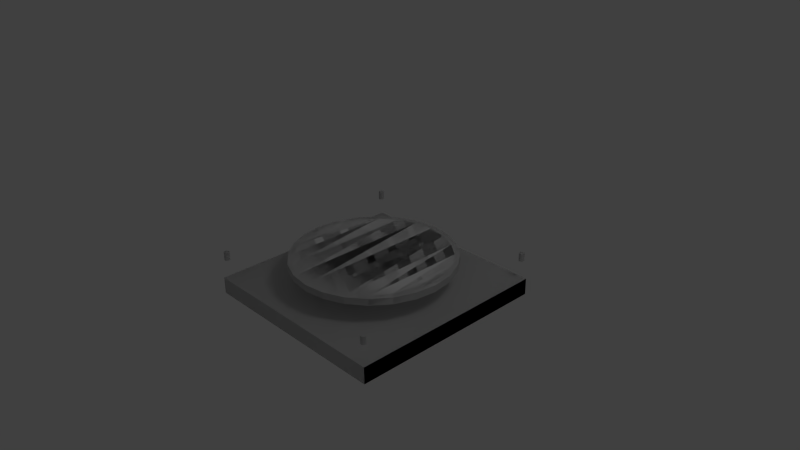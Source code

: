 # Source: platform_1.blend  (saved by Blender 2.63.0; exported with 4.5.12 LTS)
import bpy
from mathutils import Matrix  # noqa: F401  (used for matrix-valued properties, if any)

bpy.ops.wm.read_factory_settings(use_empty=True)
scene = bpy.context.scene
scene.name = 'Scene'

# ---- collections
col_collection_1 = bpy.data.collections.new('Collection 1'); scene.collection.children.link(col_collection_1)

# ---- materials (node trees are filled in below, after node groups)
mat_translucent_resin_crush_gray__translucent_resin_crush_gray_jp = bpy.data.materials.new('__Translucent_Resin_Crush_Gray__Translucent_Resin_Crush_Gray_jp')
mat_translucent_resin_crush_gray__translucent_resin_crush_gray_jp.alpha_threshold = 0.0
mat_translucent_resin_crush_gray__translucent_resin_crush_gray_jp.use_transparent_shadow = False
mat_translucent_resin_crush_gray__translucent_resin_crush_gray_jp.roughness = 0.5
mat_translucent_resin_crush_gray__translucent_resin_crush_gray_jp.line_color = (0.0, 0.0, 0.0, 1.0)
mat_color_a01 = bpy.data.materials.new('__Color_A01_')
mat_color_a01.alpha_threshold = 0.0
mat_color_a01.use_transparent_shadow = False
mat_color_a01.roughness = 0.5
mat_color_a01.line_color = (0.0, 0.0, 0.0, 1.0)
mat_metal_steel_textured_white_1_metal_steel_textured_white_jpg = bpy.data.materials.new('__Metal_Steel_Textured_White_1_Metal_Steel_Textured_White_jpg')
mat_metal_steel_textured_white_1_metal_steel_textured_white_jpg.alpha_threshold = 0.0
mat_metal_steel_textured_white_1_metal_steel_textured_white_jpg.use_transparent_shadow = False
mat_metal_steel_textured_white_1_metal_steel_textured_white_jpg.roughness = 0.5
mat_metal_steel_textured_white_1_metal_steel_textured_white_jpg.line_color = (0.0, 0.0, 0.0, 1.0)
mat_translucent_glass_corrugated__translucent_glass_corrugated_jp = bpy.data.materials.new('__Translucent_Glass_Corrugated__Translucent_Glass_Corrugated_jp')
mat_translucent_glass_corrugated__translucent_glass_corrugated_jp.alpha_threshold = 0.0
mat_translucent_glass_corrugated__translucent_glass_corrugated_jp.use_transparent_shadow = False
mat_translucent_glass_corrugated__translucent_glass_corrugated_jp.roughness = 0.5
mat_translucent_glass_corrugated__translucent_glass_corrugated_jp.line_color = (0.0, 0.0, 0.0, 1.0)
mat_metal_panel__metal_panel_jpg = bpy.data.materials.new('__Metal_Panel__Metal_Panel_jpg')
mat_metal_panel__metal_panel_jpg.alpha_threshold = 0.0
mat_metal_panel__metal_panel_jpg.use_transparent_shadow = False
mat_metal_panel__metal_panel_jpg.roughness = 0.5
mat_metal_panel__metal_panel_jpg.line_color = (0.0, 0.0, 0.0, 1.0)
mat_default_material = bpy.data.materials.new('Default_Material')
mat_default_material.alpha_threshold = 0.0
mat_default_material.use_transparent_shadow = False
mat_default_material.roughness = 0.5
mat_default_material.line_color = (0.0, 0.0, 0.0, 1.0)

# ---- material node trees

# ---- world
world_world = bpy.data.worlds.new('World'); scene.world = world_world
world_world.color = (0.05088, 0.05088, 0.05088)
world_world.use_sun_shadow = False
world_world.sun_shadow_jitter_overblur = 0.0
world_world.cycles.sampling_method = 'MANUAL'
world_world.cycles.sample_map_resolution = 256

# ---- cameras
cam_camera = bpy.data.cameras.new('Camera')
cam_camera.clip_end = 100.0
cam_camera.lens = 35.0
cam_camera.sensor_width = 32.0
cam_camera.sensor_height = 18.0
cam_camera.ortho_scale = 7.314
cam_camera.dof.focus_distance = 0.0
cam_camera.dof.aperture_fstop = 128.0

# ---- lights
light_lamp = bpy.data.lights.new('Lamp', 'POINT')
light_lamp.transmission_factor = 0.0
light_lamp.cutoff_distance = 30.0
light_lamp.energy = 100.0
light_lamp.shadow_buffer_clip_start = 1.001
light_lamp.shadow_soft_size = 1.0
light_lamp.shadow_maximum_resolution = 0.006
light_lamp.use_absolute_resolution = True
light_lamp.cycles.use_multiple_importance_sampling = False

# ---- meshes
me_platform = bpy.data.meshes.new('platform')
me_platform.from_pydata([(-1.074, 0.0, -0.2877), (-1.002, 0.0, -0.2685), (-1.037, 0.0, 0.0), (-0.9626, 0.0, -0.5558), (-0.8984, 0.0, -0.5187), (-0.7859, 0.0, -0.7859), (-0.7336, 0.0, -0.7336), (-0.5558, 0.0, -0.9626), (-0.5187, 0.0, -0.8984), (-0.2877, 0.0, -1.074), (-0.2685, 0.0, -1.002), (0.0, 0.0, -1.112), (0.0, 0.0, -1.037), (0.2877, 0.0, -1.074), (0.2685, 0.0, -1.002), (0.5187, 0.0, -0.8984), (0.5558, 0.0, -0.9626), (0.7336, 0.0, -0.7336), (0.7859, 0.0, -0.7859), (0.8984, 0.0, -0.5187), (0.9626, 0.0, -0.5558), (1.002, 0.0, -0.2685), (1.074, 0.0, -0.2877), (1.037, 0.0, 0.0), (1.074, 0.0, 0.2877), (1.112, 0.0, 0.0), (-1.074, 0.0, 0.2877), (-1.112, 0.0, 0.0), (-1.002, 0.0, 0.2685), (-0.9626, 0.0, 0.5558), (-0.8984, 0.0, 0.5187), (-0.7859, 0.0, 0.7859), (-0.7336, 0.0, 0.7336), (-0.5558, 0.0, 0.9626), (-0.5187, 0.0, 0.8984), (-0.2877, 0.0, 1.074), (-0.2685, 0.0, 1.002), (0.0, 0.0, 1.112), (0.0, 0.0, 1.037), (0.2685, 0.0, 1.002), (0.2877, 0.0, 1.074), (0.5187, 0.0, 0.8984), (0.5558, 0.0, 0.9626), (0.7336, 0.0, 0.7336), (0.7859, 0.0, 0.7859), (0.8984, 0.0, 0.5187), (0.9626, 0.0, 0.5558), (1.002, 0.0, 0.2685), (1.112, -0.0926, 0.0), (1.074, -0.0926, -0.2877), (1.112, 0.0, 0.0), (1.112, -0.0926, 0.0), (1.074, 0.0, -0.2877), (1.074, -0.0926, -0.2877), (1.074, -0.0926, 0.2877), (1.074, 0.0, 0.2877), (1.074, -0.0926, 0.2877), (1.112, 0.0, 0.0), (1.112, -0.0926, 0.0), (0.9626, -0.0926, 0.5558), (0.9626, 0.0, 0.5558), (0.9626, -0.0926, 0.5558), (1.074, 0.0, 0.2877), (1.074, -0.0926, 0.2877), (0.7859, -0.0926, 0.7859), (0.7859, 0.0, 0.7859), (0.7859, -0.0926, 0.7859), (0.9626, 0.0, 0.5558), (0.9626, -0.0926, 0.5558), (0.5558, -0.0926, 0.9626), (0.5558, -0.0926, 0.9626), (0.7859, -0.0926, 0.7859), (0.5558, 0.0, 0.9626), (0.7859, 0.0, 0.7859), (0.2877, -0.0926, 1.074), (0.2877, -0.0926, 1.074), (0.5558, -0.0926, 0.9626), (0.2877, 0.0, 1.074), (0.5558, 0.0, 0.9626), (0.0, -0.0926, 1.112), (0.0, -0.0926, 1.112), (0.2877, -0.0926, 1.074), (0.0, 0.0, 1.112), (0.2877, 0.0, 1.074), (-0.2877, -0.0926, 1.074), (-0.2877, -0.0926, 1.074), (0.0, -0.0926, 1.112), (-0.2877, 0.0, 1.074), (0.0, 0.0, 1.112), (-0.5558, -0.0926, 0.9626), (-0.5558, -0.0926, 0.9626), (-0.2877, -0.0926, 1.074), (-0.5558, 0.0, 0.9626), (-0.2877, 0.0, 1.074), (-0.7859, -0.0926, 0.7859), (-0.7859, -0.0926, 0.7859), (-0.5558, -0.0926, 0.9626), (-0.7859, 0.0, 0.7859), (-0.5558, 0.0, 0.9626), (-0.9626, -0.0926, 0.5558), (-0.7859, -0.0926, 0.7859), (-0.7859, 0.0, 0.7859), (-0.9626, -0.0926, 0.5558), (-0.9626, 0.0, 0.5558), (-1.074, -0.0926, 0.2877), (-0.9626, -0.0926, 0.5558), (-0.9626, 0.0, 0.5558), (-1.074, -0.0926, 0.2877), (-1.074, 0.0, 0.2877), (-1.112, -0.0926, 0.0), (-1.074, -0.0926, 0.2877), (-1.074, 0.0, 0.2877), (-1.112, -0.0926, 0.0), (-1.112, 0.0, 0.0), (-1.074, -0.0926, -0.2877), (-1.112, -0.0926, 0.0), (-1.112, 0.0, 0.0), (-1.074, -0.0926, -0.2877), (-1.074, 0.0, -0.2877), (-0.9626, -0.0926, -0.5558), (-1.074, -0.0926, -0.2877), (-1.074, 0.0, -0.2877), (-0.9626, -0.0926, -0.5558), (-0.9626, 0.0, -0.5558), (-0.7859, -0.0926, -0.7859), (-0.9626, -0.0926, -0.5558), (-0.9626, 0.0, -0.5558), (-0.7859, -0.0926, -0.7859), (-0.7859, 0.0, -0.7859), (-0.5558, -0.0926, -0.9626), (-0.5558, -0.0926, -0.9626), (-0.7859, -0.0926, -0.7859), (-0.5558, 0.0, -0.9626), (-0.7859, 0.0, -0.7859), (-0.2877, -0.0926, -1.074), (-0.2877, -0.0926, -1.074), (-0.5558, -0.0926, -0.9626), (-0.2877, 0.0, -1.074), (-0.5558, 0.0, -0.9626), (0.0, -0.0926, -1.112), (0.0, -0.0926, -1.112), (-0.2877, -0.0926, -1.074), (0.0, 0.0, -1.112), (-0.2877, 0.0, -1.074), (0.2877, -0.0926, -1.074), (0.2877, -0.0926, -1.074), (0.0, -0.0926, -1.112), (0.2877, 0.0, -1.074), (0.0, 0.0, -1.112), (0.5558, -0.0926, -0.9626), (0.5558, -0.0926, -0.9626), (0.2877, -0.0926, -1.074), (0.5558, 0.0, -0.9626), (0.2877, 0.0, -1.074), (0.7859, -0.0926, -0.7859), (0.7859, -0.0926, -0.7859), (0.5558, -0.0926, -0.9626), (0.7859, 0.0, -0.7859), (0.5558, 0.0, -0.9626), (0.9626, -0.0926, -0.5558), (0.9626, 0.0, -0.5558), (0.9626, -0.0926, -0.5558), (0.7859, 0.0, -0.7859), (0.7859, -0.0926, -0.7859), (1.074, 0.0, -0.2877), (1.074, -0.0926, -0.2877), (0.9626, 0.0, -0.5558), (0.9626, -0.0926, -0.5558), (-1.385, 0.0185, -1.365), (-1.385, 0.0185, -1.345), (-1.386, 0.0185, -1.355), (-1.381, 0.0185, -1.373), (-1.381, 0.0185, -1.336), (-1.375, 0.0185, -1.381), (-1.375, 0.0185, -1.329), (-1.367, 0.0185, -1.387), (-1.367, 0.0185, -1.323), (-1.358, 0.0185, -1.391), (-1.358, 0.0185, -1.319), (-1.349, 0.0185, -1.392), (-1.349, 0.0185, -1.318), (-1.339, 0.0185, -1.391), (-1.339, 0.0185, -1.319), (-1.33, 0.0185, -1.387), (-1.33, 0.0185, -1.323), (-1.322, 0.0185, -1.381), (-1.322, 0.0185, -1.329), (-1.317, 0.0185, -1.373), (-1.317, 0.0185, -1.336), (-1.313, 0.0185, -1.365), (-1.313, 0.0185, -1.345), (-1.312, 0.0185, -1.355), (-1.381, -0.0926, -1.373), (-1.385, -0.0926, -1.365), (-1.375, -0.0926, -1.381), (-1.367, -0.0926, -1.387), (-1.358, -0.0926, -1.391), (-1.349, -0.0926, -1.392), (-1.339, -0.0926, -1.391), (-1.33, -0.0926, -1.387), (-1.322, -0.0926, -1.381), (-1.317, -0.0926, -1.373), (-1.313, -0.0926, -1.365), (-1.312, -0.0926, -1.355), (-1.313, -0.0926, -1.345), (-1.317, -0.0926, -1.336), (-1.322, -0.0926, -1.329), (-1.33, -0.0926, -1.323), (-1.339, -0.0926, -1.319), (-1.349, -0.0926, -1.318), (-1.358, -0.0926, -1.319), (-1.367, -0.0926, -1.323), (-1.375, -0.0926, -1.329), (-1.381, -0.0926, -1.336), (-1.385, -0.0926, -1.345), (-1.386, -0.0926, -1.355), (1.294, 0.0185, -1.365), (1.294, 0.0185, -1.345), (1.293, 0.0185, -1.355), (1.298, 0.0185, -1.373), (1.298, 0.0185, -1.336), (1.304, 0.0185, -1.381), (1.304, 0.0185, -1.329), (1.312, 0.0185, -1.387), (1.312, 0.0185, -1.323), (1.321, 0.0185, -1.391), (1.321, 0.0185, -1.319), (1.33, 0.0185, -1.392), (1.33, 0.0185, -1.318), (1.34, 0.0185, -1.391), (1.34, 0.0185, -1.319), (1.349, 0.0185, -1.387), (1.349, 0.0185, -1.323), (1.356, 0.0185, -1.381), (1.356, 0.0185, -1.329), (1.362, 0.0185, -1.373), (1.362, 0.0185, -1.336), (1.366, 0.0185, -1.365), (1.366, 0.0185, -1.345), (1.367, 0.0185, -1.355), (1.321, -0.0926, -1.391), (1.33, -0.0926, -1.392), (1.34, -0.0926, -1.391), (1.349, -0.0926, -1.387), (1.356, -0.0926, -1.381), (1.362, -0.0926, -1.373), (1.366, -0.0926, -1.365), (1.367, -0.0926, -1.355), (1.366, -0.0926, -1.345), (1.362, -0.0926, -1.336), (1.356, -0.0926, -1.329), (1.349, -0.0926, -1.323), (1.34, -0.0926, -1.319), (1.33, -0.0926, -1.318), (1.321, -0.0926, -1.319), (1.312, -0.0926, -1.323), (1.304, -0.0926, -1.329), (1.298, -0.0926, -1.336), (1.294, -0.0926, -1.345), (1.293, -0.0926, -1.355), (1.294, -0.0926, -1.365), (1.298, -0.0926, -1.373), (1.304, -0.0926, -1.381), (1.312, -0.0926, -1.387), (1.294, 0.0185, 1.334), (1.294, 0.0185, 1.353), (1.293, 0.0185, 1.344), (1.298, 0.0185, 1.325), (1.298, 0.0185, 1.362), (1.304, 0.0185, 1.37), (1.304, 0.0185, 1.317), (1.312, 0.0185, 1.311), (1.312, 0.0185, 1.376), (1.321, 0.0185, 1.379), (1.321, 0.0185, 1.308), (1.33, 0.0185, 1.307), (1.33, 0.0185, 1.381), (1.34, 0.0185, 1.308), (1.34, 0.0185, 1.379), (1.349, 0.0185, 1.311), (1.349, 0.0185, 1.376), (1.356, 0.0185, 1.37), (1.356, 0.0185, 1.317), (1.362, 0.0185, 1.325), (1.362, 0.0185, 1.362), (1.366, 0.0185, 1.353), (1.366, 0.0185, 1.334), (1.367, 0.0185, 1.344), (1.356, -0.0926, 1.37), (1.349, -0.0926, 1.376), (1.34, -0.0926, 1.379), (1.33, -0.0926, 1.381), (1.321, -0.0926, 1.379), (1.312, -0.0926, 1.376), (1.304, -0.0926, 1.37), (1.298, -0.0926, 1.362), (1.294, -0.0926, 1.353), (1.293, -0.0926, 1.344), (1.294, -0.0926, 1.334), (1.298, -0.0926, 1.325), (1.304, -0.0926, 1.317), (1.312, -0.0926, 1.311), (1.321, -0.0926, 1.308), (1.33, -0.0926, 1.307), (1.34, -0.0926, 1.308), (1.349, -0.0926, 1.311), (1.356, -0.0926, 1.317), (1.362, -0.0926, 1.325), (1.366, -0.0926, 1.334), (1.367, -0.0926, 1.344), (1.366, -0.0926, 1.353), (1.362, -0.0926, 1.362), (-1.385, 0.0185, 1.334), (-1.385, 0.0185, 1.353), (-1.386, 0.0185, 1.344), (-1.381, 0.0185, 1.325), (-1.381, 0.0185, 1.362), (-1.375, 0.0185, 1.317), (-1.375, 0.0185, 1.37), (-1.367, 0.0185, 1.311), (-1.367, 0.0185, 1.376), (-1.358, 0.0185, 1.308), (-1.358, 0.0185, 1.379), (-1.349, 0.0185, 1.307), (-1.349, 0.0185, 1.381), (-1.339, 0.0185, 1.308), (-1.339, 0.0185, 1.379), (-1.33, 0.0185, 1.311), (-1.33, 0.0185, 1.376), (-1.322, 0.0185, 1.317), (-1.322, 0.0185, 1.37), (-1.317, 0.0185, 1.325), (-1.317, 0.0185, 1.362), (-1.313, 0.0185, 1.334), (-1.313, 0.0185, 1.353), (-1.312, 0.0185, 1.344), (-1.317, -0.0926, 1.325), (-1.322, -0.0926, 1.317), (-1.313, -0.0926, 1.334), (-1.312, -0.0926, 1.344), (-1.313, -0.0926, 1.353), (-1.317, -0.0926, 1.362), (-1.322, -0.0926, 1.37), (-1.33, -0.0926, 1.376), (-1.339, -0.0926, 1.379), (-1.349, -0.0926, 1.381), (-1.358, -0.0926, 1.379), (-1.367, -0.0926, 1.376), (-1.375, -0.0926, 1.37), (-1.381, -0.0926, 1.362), (-1.385, -0.0926, 1.353), (-1.386, -0.0926, 1.344), (-1.385, -0.0926, 1.334), (-1.381, -0.0926, 1.325), (-1.375, -0.0926, 1.317), (-1.367, -0.0926, 1.311), (-1.358, -0.0926, 1.308), (-1.349, -0.0926, 1.307), (-1.339, -0.0926, 1.308), (-1.33, -0.0926, 1.311), (-1.037, 0.0, 0.0), (-1.002, 0.0, 0.2685), (-1.002, 0.0, -0.2685), (-0.8984, 0.0, 0.5187), (-0.8984, 0.0, -0.5187), (-0.7336, 0.0, -0.7336), (-0.7336, 0.0, 0.7336), (-0.5187, 0.0, 0.8984), (-0.5187, 0.0, -0.8984), (-0.2685, 0.0, 1.002), (-0.2685, 0.0, -1.002), (0.0, 0.0, 1.037), (0.0, 0.0, -1.037), (0.2685, 0.0, 1.002), (0.2685, 0.0, -1.002), (0.5187, 0.0, 0.8984), (0.5187, 0.0, -0.8984), (0.7336, 0.0, 0.7336), (0.7336, 0.0, -0.7336), (0.8984, 0.0, 0.5187), (0.8984, 0.0, -0.5187), (1.002, 0.0, 0.2685), (1.002, 0.0, -0.2685), (1.037, 0.0, 0.0), (1.389, -0.3575, 1.398), (-1.389, -0.3575, -1.398), (-1.389, -0.3575, 1.398), (1.389, -0.3575, -1.398), (1.389, -0.5872, -1.398), (-1.389, -0.5872, 1.398), (-1.389, -0.5872, -1.398), (1.389, -0.5872, 1.398), (-1.389, -0.5872, -1.398), (1.389, -0.5872, -1.398), (1.389, -0.5872, 1.398), (1.389, -0.5872, -1.398), (1.389, -0.3575, 1.398), (1.389, -0.3575, -1.398), (1.389, -0.3575, 1.398), (1.389, -0.3575, -1.398), (-1.389, -0.3575, -1.398), (1.389, -0.5872, -1.398), (1.389, -0.3575, -1.398), (-1.389, -0.3575, -1.398), (-1.389, -0.3575, -1.398), (-1.389, -0.3575, 1.398), (-1.389, -0.5872, -1.398), (1.389, -0.3575, 1.398), (1.389, -0.5872, 1.398)], [], [(0, 1, 2), (1, 0, 3), (1, 3, 4), (4, 3, 5), (4, 5, 6), (6, 5, 7), (6, 7, 8), (8, 7, 9), (8, 9, 10), (10, 9, 11), (10, 11, 12), (12, 11, 13), (12, 13, 14), (14, 13, 15), (15, 13, 16), (15, 16, 17), (17, 16, 18), (17, 18, 19), (19, 18, 20), (19, 20, 21), (21, 20, 22), (21, 22, 23), (23, 22, 24), (24, 22, 25), (0, 26, 27), (26, 0, 2), (26, 2, 28), (26, 28, 29), (29, 28, 30), (29, 30, 31), (31, 30, 32), (31, 32, 33), (33, 32, 34), (33, 34, 35), (35, 34, 36), (35, 36, 37), (37, 36, 38), (37, 38, 39), (37, 39, 40), (40, 39, 41), (40, 41, 42), (42, 41, 43), (42, 43, 44), (44, 43, 45), (44, 45, 46), (46, 45, 47), (46, 47, 24), (24, 47, 23), (1, 0, 2), (3, 0, 1), (4, 3, 1), (5, 3, 4), (6, 5, 4), (7, 5, 6), (8, 7, 6), (9, 7, 8), (10, 9, 8), (11, 9, 10), (12, 11, 10), (13, 11, 12), (14, 13, 12), (15, 13, 14), (16, 13, 15), (17, 16, 15), (18, 16, 17), (19, 18, 17), (20, 18, 19), (21, 20, 19), (22, 20, 21), (23, 22, 21), (24, 22, 23), (25, 22, 24), (26, 0, 27), (2, 0, 26), (28, 2, 26), (29, 28, 26), (30, 28, 29), (31, 30, 29), (32, 30, 31), (33, 32, 31), (34, 32, 33), (35, 34, 33), (36, 34, 35), (37, 36, 35), (38, 36, 37), (39, 38, 37), (40, 39, 37), (41, 39, 40), (42, 41, 40), (43, 41, 42), (44, 43, 42), (45, 43, 44), (46, 45, 44), (47, 45, 46), (24, 47, 46), (23, 47, 24), (22, 48, 25), (48, 22, 49), (50, 51, 52), (53, 52, 51), (25, 54, 24), (54, 25, 48), (55, 56, 57), (58, 57, 56), (24, 59, 46), (59, 24, 54), (60, 61, 62), (63, 62, 61), (46, 64, 44), (64, 46, 59), (65, 66, 67), (68, 67, 66), (42, 64, 69), (64, 42, 44), (70, 71, 72), (73, 72, 71), (40, 69, 74), (69, 40, 42), (75, 76, 77), (78, 77, 76), (37, 74, 79), (74, 37, 40), (80, 81, 82), (83, 82, 81), (35, 79, 84), (79, 35, 37), (85, 86, 87), (88, 87, 86), (33, 84, 89), (84, 33, 35), (90, 91, 92), (93, 92, 91), (31, 89, 94), (89, 31, 33), (95, 96, 97), (98, 97, 96), (99, 31, 94), (31, 99, 29), (100, 101, 102), (103, 102, 101), (104, 29, 99), (29, 104, 26), (105, 106, 107), (108, 107, 106), (109, 26, 104), (26, 109, 27), (110, 111, 112), (113, 112, 111), (114, 27, 109), (114, 0, 27), (115, 116, 117), (118, 117, 116), (119, 0, 114), (0, 119, 3), (120, 121, 122), (123, 122, 121), (124, 3, 119), (3, 124, 5), (125, 126, 127), (128, 127, 126), (7, 124, 129), (124, 7, 5), (130, 131, 132), (133, 132, 131), (9, 129, 134), (129, 9, 7), (135, 136, 137), (138, 137, 136), (11, 134, 139), (134, 11, 9), (140, 141, 142), (143, 142, 141), (13, 139, 144), (139, 13, 11), (145, 146, 147), (148, 147, 146), (16, 144, 149), (144, 16, 13), (150, 151, 152), (153, 152, 151), (18, 149, 154), (149, 18, 16), (155, 156, 157), (158, 157, 156), (18, 159, 20), (159, 18, 154), (160, 161, 162), (163, 162, 161), (20, 49, 22), (49, 20, 159), (164, 165, 166), (167, 166, 165), (168, 169, 170), (169, 168, 171), (169, 171, 172), (172, 171, 173), (172, 173, 174), (174, 173, 175), (174, 175, 176), (176, 175, 177), (176, 177, 178), (178, 177, 179), (178, 179, 180), (180, 179, 181), (180, 181, 182), (182, 181, 183), (182, 183, 184), (184, 183, 185), (184, 185, 186), (186, 185, 187), (186, 187, 188), (188, 187, 189), (188, 189, 190), (190, 189, 191), (170, 169, 168), (171, 168, 169), (172, 171, 169), (173, 171, 172), (174, 173, 172), (175, 173, 174), (176, 175, 174), (177, 175, 176), (178, 177, 176), (179, 177, 178), (180, 179, 178), (181, 179, 180), (182, 181, 180), (183, 181, 182), (184, 183, 182), (185, 183, 184), (186, 185, 184), (187, 185, 186), (188, 187, 186), (189, 187, 188), (190, 189, 188), (191, 189, 190), (192, 168, 193), (168, 192, 171), (193, 168, 192), (171, 192, 168), (194, 171, 192), (171, 194, 173), (192, 171, 194), (173, 194, 171), (175, 194, 195), (194, 175, 173), (195, 194, 175), (173, 175, 194), (177, 195, 196), (195, 177, 175), (196, 195, 177), (175, 177, 195), (179, 196, 197), (196, 179, 177), (197, 196, 179), (177, 179, 196), (181, 197, 198), (197, 181, 179), (198, 197, 181), (179, 181, 197), (183, 198, 199), (198, 183, 181), (199, 198, 183), (181, 183, 198), (185, 199, 200), (199, 185, 183), (200, 199, 185), (183, 185, 199), (185, 201, 187), (201, 185, 200), (187, 201, 185), (200, 185, 201), (187, 202, 189), (202, 187, 201), (189, 202, 187), (201, 187, 202), (189, 203, 191), (203, 189, 202), (191, 203, 189), (202, 189, 203), (191, 204, 190), (204, 191, 203), (190, 204, 191), (203, 191, 204), (190, 205, 188), (205, 190, 204), (188, 205, 190), (204, 190, 205), (188, 206, 186), (206, 188, 205), (186, 206, 188), (205, 188, 206), (184, 206, 207), (206, 184, 186), (207, 206, 184), (186, 184, 206), (182, 207, 208), (207, 182, 184), (208, 207, 182), (184, 182, 207), (180, 208, 209), (208, 180, 182), (209, 208, 180), (182, 180, 208), (178, 209, 210), (209, 178, 180), (210, 209, 178), (180, 178, 209), (176, 210, 211), (210, 176, 178), (211, 210, 176), (178, 176, 210), (174, 211, 212), (211, 174, 176), (212, 211, 174), (176, 174, 211), (213, 174, 212), (174, 213, 172), (212, 174, 213), (172, 213, 174), (214, 172, 213), (172, 214, 169), (213, 172, 214), (169, 214, 172), (215, 169, 214), (169, 215, 170), (214, 169, 215), (170, 215, 169), (193, 170, 215), (170, 193, 168), (215, 170, 193), (168, 193, 170), (216, 217, 218), (217, 216, 219), (217, 219, 220), (220, 219, 221), (220, 221, 222), (222, 221, 223), (222, 223, 224), (224, 223, 225), (224, 225, 226), (226, 225, 227), (226, 227, 228), (228, 227, 229), (228, 229, 230), (230, 229, 231), (230, 231, 232), (232, 231, 233), (232, 233, 234), (234, 233, 235), (234, 235, 236), (236, 235, 237), (236, 237, 238), (238, 237, 239), (218, 217, 216), (219, 216, 217), (220, 219, 217), (221, 219, 220), (222, 221, 220), (223, 221, 222), (224, 223, 222), (225, 223, 224), (226, 225, 224), (227, 225, 226), (228, 227, 226), (229, 227, 228), (230, 229, 228), (231, 229, 230), (232, 231, 230), (233, 231, 232), (234, 233, 232), (235, 233, 234), (236, 235, 234), (237, 235, 236), (238, 237, 236), (239, 237, 238), (227, 240, 241), (240, 227, 225), (241, 240, 227), (225, 227, 240), (229, 241, 242), (241, 229, 227), (242, 241, 229), (227, 229, 241), (231, 242, 243), (242, 231, 229), (243, 242, 231), (229, 231, 242), (233, 243, 244), (243, 233, 231), (244, 243, 233), (231, 233, 243), (233, 245, 235), (245, 233, 244), (235, 245, 233), (244, 233, 245), (235, 246, 237), (246, 235, 245), (237, 246, 235), (245, 235, 246), (237, 247, 239), (247, 237, 246), (239, 247, 237), (246, 237, 247), (239, 248, 238), (248, 239, 247), (238, 248, 239), (247, 239, 248), (238, 249, 236), (249, 238, 248), (236, 249, 238), (248, 238, 249), (236, 250, 234), (250, 236, 249), (234, 250, 236), (249, 236, 250), (232, 250, 251), (250, 232, 234), (251, 250, 232), (234, 232, 250), (230, 251, 252), (251, 230, 232), (252, 251, 230), (232, 230, 251), (228, 252, 253), (252, 228, 230), (253, 252, 228), (230, 228, 252), (226, 253, 254), (253, 226, 228), (254, 253, 226), (228, 226, 253), (224, 254, 255), (254, 224, 226), (255, 254, 224), (226, 224, 254), (222, 255, 256), (255, 222, 224), (256, 255, 222), (224, 222, 255), (257, 222, 256), (222, 257, 220), (256, 222, 257), (220, 257, 222), (258, 220, 257), (220, 258, 217), (257, 220, 258), (217, 258, 220), (259, 217, 258), (217, 259, 218), (258, 217, 259), (218, 259, 217), (260, 218, 259), (218, 260, 216), (259, 218, 260), (216, 260, 218), (261, 216, 260), (216, 261, 219), (260, 216, 261), (219, 261, 216), (262, 219, 261), (219, 262, 221), (261, 219, 262), (221, 262, 219), (223, 262, 263), (262, 223, 221), (263, 262, 223), (221, 223, 262), (225, 263, 240), (263, 225, 223), (240, 263, 225), (223, 225, 263), (264, 265, 266), (265, 264, 267), (265, 267, 268), (268, 267, 269), (269, 267, 270), (269, 270, 271), (269, 271, 272), (272, 271, 273), (273, 271, 274), (273, 274, 275), (273, 275, 276), (276, 275, 277), (276, 277, 278), (278, 277, 279), (278, 279, 280), (280, 279, 281), (281, 279, 282), (281, 282, 283), (281, 283, 284), (284, 283, 285), (285, 283, 286), (285, 286, 287), (266, 265, 264), (267, 264, 265), (268, 267, 265), (269, 267, 268), (270, 267, 269), (271, 270, 269), (272, 271, 269), (273, 271, 272), (274, 271, 273), (275, 274, 273), (276, 275, 273), (277, 275, 276), (278, 277, 276), (279, 277, 278), (280, 279, 278), (281, 279, 280), (282, 279, 281), (283, 282, 281), (284, 283, 281), (285, 283, 284), (286, 283, 285), (287, 286, 285), (280, 288, 289), (288, 280, 281), (289, 288, 280), (281, 280, 288), (278, 289, 290), (289, 278, 280), (290, 289, 278), (280, 278, 289), (276, 290, 291), (290, 276, 278), (291, 290, 276), (278, 276, 290), (273, 291, 292), (291, 273, 276), (292, 291, 273), (276, 273, 291), (272, 292, 293), (292, 272, 273), (293, 292, 272), (273, 272, 292), (269, 293, 294), (293, 269, 272), (294, 293, 269), (272, 269, 293), (295, 269, 294), (269, 295, 268), (294, 269, 295), (268, 295, 269), (296, 268, 295), (268, 296, 265), (295, 268, 296), (265, 296, 268), (297, 265, 296), (265, 297, 266), (296, 265, 297), (266, 297, 265), (298, 266, 297), (266, 298, 264), (297, 266, 298), (264, 298, 266), (299, 264, 298), (264, 299, 267), (298, 264, 299), (267, 299, 264), (300, 267, 299), (267, 300, 270), (299, 267, 300), (270, 300, 267), (271, 300, 301), (300, 271, 270), (301, 300, 271), (270, 271, 300), (274, 301, 302), (301, 274, 271), (302, 301, 274), (271, 274, 301), (275, 302, 303), (302, 275, 274), (303, 302, 275), (274, 275, 302), (277, 303, 304), (303, 277, 275), (304, 303, 277), (275, 277, 303), (279, 304, 305), (304, 279, 277), (305, 304, 279), (277, 279, 304), (282, 305, 306), (305, 282, 279), (306, 305, 282), (279, 282, 305), (282, 307, 283), (307, 282, 306), (283, 307, 282), (306, 282, 307), (283, 308, 286), (308, 283, 307), (286, 308, 283), (307, 283, 308), (286, 309, 287), (309, 286, 308), (287, 309, 286), (308, 286, 309), (287, 310, 285), (310, 287, 309), (285, 310, 287), (309, 287, 310), (285, 311, 284), (311, 285, 310), (284, 311, 285), (310, 285, 311), (284, 288, 281), (288, 284, 311), (281, 288, 284), (311, 284, 288), (312, 313, 314), (313, 312, 315), (313, 315, 316), (316, 315, 317), (316, 317, 318), (318, 317, 319), (318, 319, 320), (320, 319, 321), (320, 321, 322), (322, 321, 323), (322, 323, 324), (324, 323, 325), (324, 325, 326), (326, 325, 327), (326, 327, 328), (328, 327, 329), (328, 329, 330), (330, 329, 331), (330, 331, 332), (332, 331, 333), (332, 333, 334), (334, 333, 335), (314, 313, 312), (315, 312, 313), (316, 315, 313), (317, 315, 316), (318, 317, 316), (319, 317, 318), (320, 319, 318), (321, 319, 320), (322, 321, 320), (323, 321, 322), (324, 323, 322), (325, 323, 324), (326, 325, 324), (327, 325, 326), (328, 327, 326), (329, 327, 328), (330, 329, 328), (331, 329, 330), (332, 331, 330), (333, 331, 332), (334, 333, 332), (335, 333, 334), (329, 336, 331), (336, 329, 337), (331, 336, 329), (337, 329, 336), (331, 338, 333), (338, 331, 336), (333, 338, 331), (336, 331, 338), (333, 339, 335), (339, 333, 338), (335, 339, 333), (338, 333, 339), (335, 340, 334), (340, 335, 339), (334, 340, 335), (339, 335, 340), (334, 341, 332), (341, 334, 340), (332, 341, 334), (340, 334, 341), (332, 342, 330), (342, 332, 341), (330, 342, 332), (341, 332, 342), (328, 342, 343), (342, 328, 330), (343, 342, 328), (330, 328, 342), (326, 343, 344), (343, 326, 328), (344, 343, 326), (328, 326, 343), (324, 344, 345), (344, 324, 326), (345, 344, 324), (326, 324, 344), (322, 345, 346), (345, 322, 324), (346, 345, 322), (324, 322, 345), (320, 346, 347), (346, 320, 322), (347, 346, 320), (322, 320, 346), (318, 347, 348), (347, 318, 320), (348, 347, 318), (320, 318, 347), (349, 318, 348), (318, 349, 316), (348, 318, 349), (316, 349, 318), (350, 316, 349), (316, 350, 313), (349, 316, 350), (313, 350, 316), (351, 313, 350), (313, 351, 314), (350, 313, 351), (314, 351, 313), (352, 314, 351), (314, 352, 312), (351, 314, 352), (312, 352, 314), (353, 312, 352), (312, 353, 315), (352, 312, 353), (315, 353, 312), (354, 315, 353), (315, 354, 317), (353, 315, 354), (317, 354, 315), (319, 354, 355), (354, 319, 317), (355, 354, 319), (317, 319, 354), (321, 355, 356), (355, 321, 319), (356, 355, 321), (319, 321, 355), (323, 356, 357), (356, 323, 321), (357, 356, 323), (321, 323, 356), (325, 357, 358), (357, 325, 323), (358, 357, 325), (323, 325, 357), (327, 358, 359), (358, 327, 325), (359, 358, 327), (325, 327, 358), (329, 359, 337), (359, 329, 327), (337, 359, 329), (327, 329, 359), (1, 28, 2), (28, 1, 30), (30, 1, 4), (30, 4, 6), (30, 6, 32), (32, 6, 34), (34, 6, 8), (34, 8, 36), (36, 8, 10), (36, 10, 38), (38, 10, 12), (38, 12, 39), (39, 12, 14), (39, 14, 41), (41, 14, 15), (41, 15, 43), (43, 15, 17), (43, 17, 45), (45, 17, 19), (45, 19, 47), (47, 19, 21), (47, 21, 23), (360, 361, 362), (363, 362, 361), (364, 362, 363), (365, 364, 363), (366, 365, 363), (367, 365, 366), (368, 365, 367), (369, 368, 367), (370, 368, 369), (371, 370, 369), (372, 370, 371), (373, 372, 371), (374, 372, 373), (375, 374, 373), (376, 374, 375), (377, 376, 375), (378, 376, 377), (379, 378, 377), (380, 378, 379), (381, 380, 379), (382, 380, 381), (383, 382, 381), (384, 385, 386), (385, 384, 387), (386, 385, 384), (387, 384, 385), (388, 389, 390), (389, 388, 391), (392, 389, 393), (394, 393, 389), (395, 396, 394), (396, 395, 397), (394, 398, 393), (399, 393, 398), (400, 401, 392), (401, 400, 402), (392, 393, 403), (399, 403, 393), (404, 389, 405), (389, 404, 406), (386, 389, 403), (392, 403, 389), (407, 389, 408), (389, 407, 405), (394, 389, 398), (386, 398, 389)])
me_platform.polygons.foreach_set('material_index', [5, 5, 5, 5, 5, 5, 5, 5, 5, 5, 5, 5, 5, 5, 5, 5, 5, 5, 5, 5, 5, 5, 5, 5, 5, 5, 5, 5, 5, 5, 5, 5, 5, 5, 5, 5, 5, 5, 5, 5, 5, 5, 5, 5, 5, 5, 5, 5, 1, 1, 1, 1, 1, 1, 1, 1, 1, 1, 1, 1, 1, 1, 1, 1, 1, 1, 1, 1, 1, 1, 1, 1, 1, 1, 1, 1, 1, 1, 1, 1, 1, 1, 1, 1, 1, 1, 1, 1, 1, 1, 1, 1, 1, 1, 1, 1, 5, 5, 4, 4, 5, 5, 4, 4, 5, 5, 4, 4, 5, 5, 4, 4, 5, 5, 4, 4, 5, 5, 4, 4, 5, 5, 4, 4, 5, 5, 4, 4, 5, 5, 4, 4, 5, 5, 4, 4, 5, 5, 4, 4, 5, 5, 4, 4, 5, 5, 4, 4, 5, 5, 4, 4, 5, 5, 4, 4, 5, 5, 4, 4, 5, 5, 4, 4, 5, 5, 4, 4, 5, 5, 4, 4, 5, 5, 4, 4, 5, 5, 4, 4, 5, 5, 4, 4, 5, 5, 4, 4, 5, 5, 4, 4, 5, 5, 5, 5, 5, 5, 5, 5, 5, 5, 5, 5, 5, 5, 5, 5, 5, 5, 5, 5, 5, 5, 1, 1, 1, 1, 1, 1, 1, 1, 1, 1, 1, 1, 1, 1, 1, 1, 1, 1, 1, 1, 1, 1, 5, 5, 1, 1, 5, 5, 1, 1, 5, 5, 1, 1, 5, 5, 1, 1, 5, 5, 1, 1, 5, 5, 1, 1, 5, 5, 1, 1, 5, 5, 1, 1, 5, 5, 1, 1, 5, 5, 1, 1, 5, 5, 1, 1, 5, 5, 1, 1, 5, 5, 1, 1, 5, 5, 1, 1, 5, 5, 1, 1, 5, 5, 1, 1, 5, 5, 1, 1, 5, 5, 1, 1, 5, 5, 1, 1, 5, 5, 1, 1, 5, 5, 1, 1, 5, 5, 1, 1, 5, 5, 1, 1, 5, 5, 1, 1, 5, 5, 5, 5, 5, 5, 5, 5, 5, 5, 5, 5, 5, 5, 5, 5, 5, 5, 5, 5, 5, 5, 1, 1, 1, 1, 1, 1, 1, 1, 1, 1, 1, 1, 1, 1, 1, 1, 1, 1, 1, 1, 1, 1, 5, 5, 1, 1, 5, 5, 1, 1, 5, 5, 1, 1, 5, 5, 1, 1, 5, 5, 1, 1, 5, 5, 1, 1, 5, 5, 1, 1, 5, 5, 1, 1, 5, 5, 1, 1, 5, 5, 1, 1, 5, 5, 1, 1, 5, 5, 1, 1, 5, 5, 1, 1, 5, 5, 1, 1, 5, 5, 1, 1, 5, 5, 1, 1, 5, 5, 1, 1, 5, 5, 1, 1, 5, 5, 1, 1, 5, 5, 1, 1, 5, 5, 1, 1, 5, 5, 1, 1, 5, 5, 1, 1, 5, 5, 1, 1, 5, 5, 5, 5, 5, 5, 5, 5, 5, 5, 5, 5, 5, 5, 5, 5, 5, 5, 5, 5, 5, 5, 1, 1, 1, 1, 1, 1, 1, 1, 1, 1, 1, 1, 1, 1, 1, 1, 1, 1, 1, 1, 1, 1, 5, 5, 1, 1, 5, 5, 1, 1, 5, 5, 1, 1, 5, 5, 1, 1, 5, 5, 1, 1, 5, 5, 1, 1, 5, 5, 1, 1, 5, 5, 1, 1, 5, 5, 1, 1, 5, 5, 1, 1, 5, 5, 1, 1, 5, 5, 1, 1, 5, 5, 1, 1, 5, 5, 1, 1, 5, 5, 1, 1, 5, 5, 1, 1, 5, 5, 1, 1, 5, 5, 1, 1, 5, 5, 1, 1, 5, 5, 1, 1, 5, 5, 1, 1, 5, 5, 1, 1, 5, 5, 1, 1, 5, 5, 1, 1, 5, 5, 5, 5, 5, 5, 5, 5, 5, 5, 5, 5, 5, 5, 5, 5, 5, 5, 5, 5, 5, 5, 1, 1, 1, 1, 1, 1, 1, 1, 1, 1, 1, 1, 1, 1, 1, 1, 1, 1, 1, 1, 1, 1, 5, 5, 1, 1, 5, 5, 1, 1, 5, 5, 1, 1, 5, 5, 1, 1, 5, 5, 1, 1, 5, 5, 1, 1, 5, 5, 1, 1, 5, 5, 1, 1, 5, 5, 1, 1, 5, 5, 1, 1, 5, 5, 1, 1, 5, 5, 1, 1, 5, 5, 1, 1, 5, 5, 1, 1, 5, 5, 1, 1, 5, 5, 1, 1, 5, 5, 1, 1, 5, 5, 1, 1, 5, 5, 1, 1, 5, 5, 1, 1, 5, 5, 1, 1, 5, 5, 1, 1, 5, 5, 1, 1, 5, 5, 1, 1, 5, 5, 5, 5, 5, 5, 5, 5, 5, 5, 5, 5, 5, 5, 5, 5, 5, 5, 5, 5, 5, 5, 2, 2, 2, 2, 2, 2, 2, 2, 2, 2, 2, 2, 2, 2, 2, 2, 2, 2, 2, 2, 2, 2, 0, 0, 3, 3, 4, 4, 5, 5, 4, 4, 5, 5, 4, 4, 5, 5, 4, 4, 5, 5, 4, 4, 5, 5])
_uv = me_platform.uv_layers.new(name='UVMap')
_uv.uv.foreach_set('vector', [0.0, 0.0, 0.0, 0.0, 0.0, 0.0, 0.0, 0.0, 0.0, 0.0, 0.0, 0.0, 0.0, 0.0, 0.0, 0.0, 0.0, 0.0, 0.0, 0.0, 0.0, 0.0, 0.0, 0.0, 0.0, 0.0, 0.0, 0.0, 0.0, 0.0, 0.0, 0.0, 0.0, 0.0, 0.0, 0.0, 0.0, 0.0, 0.0, 0.0, 0.0, 0.0, 0.0, 0.0, 0.0, 0.0, 0.0, 0.0, 0.0, 0.0, 0.0, 0.0, 0.0, 0.0, 0.0, 0.0, 0.0, 0.0, 0.0, 0.0, 0.0, 0.0, 0.0, 0.0, 0.0, 0.0, 0.0, 0.0, 0.0, 0.0, 0.0, 0.0, 0.0, 0.0, 0.0, 0.0, 0.0, 0.0, 0.0, 0.0, 0.0, 0.0, 0.0, 0.0, 0.0, 0.0, 0.0, 0.0, 0.0, 0.0, 0.0, 0.0, 0.0, 0.0, 0.0, 0.0, 0.0, 0.0, 0.0, 0.0, 0.0, 0.0, 0.0, 0.0, 0.0, 0.0, 0.0, 0.0, 0.0, 0.0, 0.0, 0.0, 0.0, 0.0, 0.0, 0.0, 0.0, 0.0, 0.0, 0.0, 0.0, 0.0, 0.0, 0.0, 0.0, 0.0, 0.0, 0.0, 0.0, 0.0, 0.0, 0.0, 0.0, 0.0, 0.0, 0.0, 0.0, 0.0, 0.0, 0.0, 0.0, 0.0, 0.0, 0.0, 0.0, 0.0, 0.0, 0.0, 0.0, 0.0, 0.0, 0.0, 0.0, 0.0, 0.0, 0.0, 0.0, 0.0, 0.0, 0.0, 0.0, 0.0, 0.0, 0.0, 0.0, 0.0, 0.0, 0.0, 0.0, 0.0, 0.0, 0.0, 0.0, 0.0, 0.0, 0.0, 0.0, 0.0, 0.0, 0.0, 0.0, 0.0, 0.0, 0.0, 0.0, 0.0, 0.0, 0.0, 0.0, 0.0, 0.0, 0.0, 0.0, 0.0, 0.0, 0.0, 0.0, 0.0, 0.0, 0.0, 0.0, 0.0, 0.0, 0.0, 0.0, 0.0, 0.0, 0.0, 0.0, 0.0, 0.0, 0.0, 0.0, 0.0, 0.0, 0.0, 0.0, 0.0, 0.0, 0.0, 0.0, 0.0, 0.0, 0.0, 0.0, 0.0, 0.0, 0.0, 0.0, 0.0, 0.0, 0.0, 0.0, 0.0, 0.0, 0.0, 0.0, 0.0, 0.0, 0.0, 0.0, 0.0, 0.0, 0.0, 0.0, 0.0, 0.0, 0.0, 0.0, 0.0, 0.0, 0.0, 0.0, 0.0, 0.0, 0.0, 0.0, 0.0, 0.0, 0.0, 0.0, 0.0, 0.0, 0.0, 0.0, 0.0, 0.0, 0.0, 0.0, 0.0, 0.0, 0.0, 0.0, 0.0, 0.0, 0.0, 0.0, 0.0, 0.0, 0.0, 0.0, 0.0, 0.0, 0.0, 0.0, 0.0, 0.0, 0.0, 0.0, 0.0, 0.0, 0.0, 0.0, 0.0, 0.0, 0.0, 0.0, 0.0, 0.0, 0.0, 0.0, 0.0, 0.0, 0.0, 0.0, 0.0, 0.0, 0.0, 0.0, 0.0, 0.0, 0.0, 0.0, 0.0, 0.0, 0.0, 0.0, 0.0, 0.0, 0.0, 0.0, 0.0, 0.0, 0.0, 0.0, 0.0, 0.0, 0.0, 0.0, 0.0, 0.0, 0.0, 0.0, 0.0, 0.0, 0.0, 0.0, 0.0, 0.0, 0.0, 0.0, 0.0, 0.0, 0.0, 0.0, 0.0, 0.0, 0.0, 0.0, 0.0, 0.0, 0.0, 0.0, 0.0, 0.0, 0.0, 0.0, 0.0, 0.0, 0.0, 0.0, 0.0, 0.0, 0.0, 0.0, 0.0, 0.0, 0.0, 0.0, 0.0, 0.0, 0.0, 0.0, 0.0, 0.0, 0.0, 0.0, 0.0, 0.0, 0.0, 0.0, 0.0, 0.0, 0.0, 0.0, 0.0, 0.0, 0.0, 0.0, 0.0, 0.0, 0.0, 0.0, 0.0, 0.0, 0.0, 0.0, 0.0, 0.0, 0.0, 0.0, 0.0, 0.0, 0.0, 0.0, 0.0, 0.0, 0.0, 0.0, 0.0, 0.0, 0.0, 0.0, 0.0, 0.0, 0.0, 0.0, 0.0, 0.0, 0.0, 0.0, 0.0, 0.0, 0.0, 0.0, 0.0, 0.0, 0.0, 0.0, 0.0, 0.0, 0.0, 0.0, 0.0, 0.0, 0.0, 0.0, 0.0, 0.0, 0.0, 0.0, 0.0, 0.0, 0.0, 0.0, 0.0, 0.0, 0.0, 0.0, 0.0, 0.0, 0.0, 0.0, 0.0, 0.0, 0.0, 0.0, 0.0, 0.0, 0.0, 0.0, 0.0, 0.0, 0.0, 0.0, 0.0, 0.0, 0.0, 0.0, 0.0, 0.0, 0.0, 0.0, 0.0, 0.0, 0.0, 0.0, 0.0, 0.0, 0.0, 0.0, 0.0, 0.0, 0.0, 0.0, 0.0, 0.0, 0.0, 0.0, 0.0, 0.0, 0.0, 0.0, 0.0, 0.0, 0.0, 0.0, 0.0, 0.0, 0.0, 0.0, 0.0, 0.0, 0.0, 0.0, 0.0, 0.0, 0.0, 0.0, 0.0, 0.0, 0.0, 0.0, 0.0, 0.0, 0.0, 0.0, 0.0, 0.0, 0.0, 0.0, 0.0, 0.0, 0.0, 0.0, 0.0, 0.0, 0.0, 0.0, 0.0, 0.0, 0.0, 0.0, 0.0, 0.0, 0.0, 0.0, 0.0, 0.0, 0.0, 0.0, 0.0, 0.0, 0.0, 0.0, 0.0, 0.0, 0.0, 0.0, 0.0, 0.0, 0.0, 0.0, 0.0, 0.0, 0.0, 0.0, 0.0, 0.0, 0.0, 0.0, 0.0, 0.0, 0.0, 0.0, 0.0, 0.0, 0.0, 0.0, 0.0, 0.0, 0.0, 0.0, 0.0, 0.0, 0.0, 0.0, 0.0, 0.0, 0.0, 0.0, 0.0, 0.0, 0.0, 0.0, 0.0, 0.0, 0.0, 0.0935, 0.0333, 0.0935, 0.0, -0.0109, 0.0333, -0.0109, 0.0, -0.0109, 0.0333, 0.0935, 0.0, 0.0, 0.0, 0.0, 0.0, 0.0, 0.0, 0.0, 0.0, 0.0, 0.0, 0.0, 0.0, 0.0781, 0.0333, 0.0781, 0.0, -0.0263, 0.0333, -0.0263, 0.0, -0.0263, 0.0333, 0.0781, 0.0, 0.0, 0.0, 0.0, 0.0, 0.0, 0.0, 0.0, 0.0, 0.0, 0.0, 0.0, 0.0, 0.061, 0.0333, 0.061, 0.0, -0.0435, 0.0333, -0.0435, 0.0, -0.0435, 0.0333, 0.061, 0.0, 0.0, 0.0, 0.0, 0.0, 0.0, 0.0, 0.0, 0.0, 0.0, 0.0, 0.0, 0.0, 0.0432, 0.0333, 0.0432, 0.0, -0.0612, 0.0333, -0.0612, 0.0, -0.0612, 0.0333, 0.0432, 0.0, 0.0, 0.0, 0.0, 0.0, 0.0, 0.0, 0.0, 0.0, 0.0, 0.0, 0.0, 0.0, 0.026, 0.0, -0.0784, 0.0, 0.026, 0.0333, -0.0784, 0.0333, 0.026, 0.0333, -0.0784, 0.0, 0.0, 0.0, 0.0, 0.0, 0.0, 0.0, 0.0, 0.0, 0.0, 0.0, 0.0, 0.0, 0.0107, 0.0, -0.0937, 0.0, 0.0107, 0.0333, -0.0937, 0.0333, 0.0107, 0.0333, -0.0937, 0.0, 0.0, 0.0, 0.0, 0.0, 0.0, 0.0, 0.0, 0.0, 0.0, 0.0, 0.0, 0.0, -0.0019, 0.0, -0.1063, 0.0, -0.0019, 0.0333, -0.1063, 0.0333, -0.0019, 0.0333, -0.1063, 0.0, 0.0, 0.0, 0.0, 0.0, 0.0, 0.0, 0.0, 0.0, 0.0, 0.0, 0.0, 0.0, -0.0107, 0.0, -0.1151, 0.0, -0.0107, 0.0333, -0.1151, 0.0333, -0.0107, 0.0333, -0.1151, 0.0, 0.0, 0.0, 0.0, 0.0, 0.0, 0.0, 0.0, 0.0, 0.0, 0.0, 0.0, 0.0, -0.0153, 0.0, -0.1197, 0.0, -0.0153, 0.0333, -0.1197, 0.0333, -0.0153, 0.0333, -0.1197, 0.0, 0.0, 0.0, 0.0, 0.0, 0.0, 0.0, 0.0, 0.0, 0.0, 0.0, 0.0, 0.0, -0.0152, 0.0, -0.1197, 0.0, -0.0152, 0.0333, -0.1197, 0.0333, -0.0152, 0.0333, -0.1197, 0.0, 0.0, 0.0, 0.0, 0.0, 0.0, 0.0, 0.0, 0.0, 0.0, 0.0, 0.0, 0.0, -0.115, 0.0, -0.115, 0.0333, -0.0106, 0.0, -0.0106, 0.0333, -0.0106, 0.0, -0.115, 0.0333, 0.0, 0.0, 0.0, 0.0, 0.0, 0.0, 0.0, 0.0, 0.0, 0.0, 0.0, 0.0, -0.1061, 0.0, -0.1061, 0.0333, -0.0017, 0.0, -0.0017, 0.0333, -0.0017, 0.0, -0.1061, 0.0333, 0.0, 0.0, 0.0, 0.0, 0.0, 0.0, 0.0, 0.0, 0.0, 0.0, 0.0, 0.0, -0.0935, 0.0, -0.0935, 0.0333, 0.0109, 0.0, 0.0109, 0.0333, 0.0109, 0.0, -0.0935, 0.0333, 0.0, 0.0, 0.0, 0.0, 0.0, 0.0, 0.0, 0.0, 0.0, 0.0, 0.0, 0.0, -0.0781, 0.0, -0.0781, 0.0333, 0.0263, 0.0, 0.0263, 0.0333, 0.0263, 0.0, -0.0781, 0.0333, 0.0, 0.0, 0.0, 0.0, 0.0, 0.0, 0.0, 0.0, 0.0, 0.0, 0.0, 0.0, -0.061, 0.0, -0.061, 0.0333, 0.0435, 0.0, 0.0435, 0.0333, 0.0435, 0.0, -0.061, 0.0333, 0.0, 0.0, 0.0, 0.0, 0.0, 0.0, 0.0, 0.0, 0.0, 0.0, 0.0, 0.0, -0.0432, 0.0, -0.0432, 0.0333, 0.0612, 0.0, 0.0612, 0.0333, 0.0612, 0.0, -0.0432, 0.0333, 0.0, 0.0, 0.0, 0.0, 0.0, 0.0, 0.0, 0.0, 0.0, 0.0, 0.0, 0.0, 0.0784, 0.0, -0.026, 0.0, 0.0784, 0.0333, -0.026, 0.0333, 0.0784, 0.0333, -0.026, 0.0, 0.0, 0.0, 0.0, 0.0, 0.0, 0.0, 0.0, 0.0, 0.0, 0.0, 0.0, 0.0, 0.0937, 0.0, -0.0107, 0.0, 0.0937, 0.0333, -0.0107, 0.0333, 0.0937, 0.0333, -0.0107, 0.0, 0.0, 0.0, 0.0, 0.0, 0.0, 0.0, 0.0, 0.0, 0.0, 0.0, 0.0, 0.0, 0.1063, 0.0, 0.0019, 0.0, 0.1063, 0.0333, 0.0019, 0.0333, 0.1063, 0.0333, 0.0019, 0.0, 0.0, 0.0, 0.0, 0.0, 0.0, 0.0, 0.0, 0.0, 0.0, 0.0, 0.0, 0.0, 0.1151, 0.0, 0.0107, 0.0, 0.1151, 0.0333, 0.0107, 0.0333, 0.1151, 0.0333, 0.0107, 0.0, 0.0, 0.0, 0.0, 0.0, 0.0, 0.0, 0.0, 0.0, 0.0, 0.0, 0.0, 0.0, 0.1197, 0.0, 0.0153, 0.0, 0.1197, 0.0333, 0.0153, 0.0333, 0.1197, 0.0333, 0.0153, 0.0, 0.0, 0.0, 0.0, 0.0, 0.0, 0.0, 0.0, 0.0, 0.0, 0.0, 0.0, 0.0, 0.1197, 0.0, 0.0152, 0.0, 0.1197, 0.0333, 0.0152, 0.0333, 0.1197, 0.0333, 0.0152, 0.0, 0.0, 0.0, 0.0, 0.0, 0.0, 0.0, 0.0, 0.0, 0.0, 0.0, 0.0, 0.0, 0.115, 0.0333, 0.115, 0.0, 0.0106, 0.0333, 0.0106, 0.0, 0.0106, 0.0333, 0.115, 0.0, 0.0, 0.0, 0.0, 0.0, 0.0, 0.0, 0.0, 0.0, 0.0, 0.0, 0.0, 0.0, 0.1061, 0.0333, 0.1061, 0.0, 0.0017, 0.0333, 0.0017, 0.0, 0.0017, 0.0333, 0.1061, 0.0, 0.0, 0.0, 0.0, 0.0, 0.0, 0.0, 0.0, 0.0, 0.0, 0.0, 0.0, 0.0, 0.0, 0.0, 0.0, 0.0, 0.0, 0.0, 0.0, 0.0, 0.0, 0.0, 0.0, 0.0, 0.0, 0.0, 0.0, 0.0, 0.0, 0.0, 0.0, 0.0, 0.0, 0.0, 0.0, 0.0, 0.0, 0.0, 0.0, 0.0, 0.0, 0.0, 0.0, 0.0, 0.0, 0.0, 0.0, 0.0, 0.0, 0.0, 0.0, 0.0, 0.0, 0.0, 0.0, 0.0, 0.0, 0.0, 0.0, 0.0, 0.0, 0.0, 0.0, 0.0, 0.0, 0.0, 0.0, 0.0, 0.0, 0.0, 0.0, 0.0, 0.0, 0.0, 0.0, 0.0, 0.0, 0.0, 0.0, 0.0, 0.0, 0.0, 0.0, 0.0, 0.0, 0.0, 0.0, 0.0, 0.0, 0.0, 0.0, 0.0, 0.0, 0.0, 0.0, 0.0, 0.0, 0.0, 0.0, 0.0, 0.0, 0.0, 0.0, 0.0, 0.0, 0.0, 0.0, 0.0, 0.0, 0.0, 0.0, 0.0, 0.0, 0.0, 0.0, 0.0, 0.0, 0.0, 0.0, 0.0, 0.0, 0.0, 0.0, 0.0, 0.0, 0.0, 0.0, 0.0, 0.0, 0.0, 0.0, 0.0, 0.0, 0.0, 0.0, 0.0, 0.0, 0.0, 0.0, 0.0, 0.0, 0.0, 0.0, 0.0, 0.0, 0.0, 0.0, 0.0, 0.0, 0.0, 0.0, 0.0, 0.0, 0.0, 0.0, 0.0, 0.0, 0.0, 0.0, 0.0, 0.0, 0.0, 0.0, 0.0, 0.0, 0.0, 0.0, 0.0, 0.0, 0.0, 0.0, 0.0, 0.0, 0.0, 0.0, 0.0, 0.0, 0.0, 0.0, 0.0, 0.0, 0.0, 0.0, 0.0, 0.0, 0.0, 0.0, 0.0, 0.0, 0.0, 0.0, 0.0, 0.0, 0.0, 0.0, 0.0, 0.0, 0.0, 0.0, 0.0, 0.0, 0.0, 0.0, 0.0, 0.0, 0.0, 0.0, 0.0, 0.0, 0.0, 0.0, 0.0, 0.0, 0.0, 0.0, 0.0, 0.0, 0.0, 0.0, 0.0, 0.0, 0.0, 0.0, 0.0, 0.0, 0.0, 0.0, 0.0, 0.0, 0.0, 0.0, 0.0, 0.0, 0.0, 0.0, 0.0, 0.0, 0.0, 0.0, 0.0, 0.0, 0.0, 0.0, 0.0, 0.0, 0.0, 0.0, 0.0, 0.0, 0.0, 0.0, 0.0, 0.0, 0.0, 0.0, 0.0, 0.0, 0.0, 0.0, 0.0, 0.0, 0.0, 0.0, 0.0, 0.0, 0.0, 0.0, 0.0, 0.0, 0.0, 0.0, 0.0, 0.0, 0.0, 0.0, 0.0, 0.0, 0.0, 0.0, 0.0, 0.0, 0.0, 0.0, 0.0, 0.0, 0.0, 0.0, 0.0, 0.0, 0.0, 0.0, 0.0, 0.0, 0.0, 0.0, 0.0, 0.0, 0.0, 0.0, 0.0, 0.0, 0.0, 0.0, 0.0, 0.0, 0.0, 0.0, 0.0, 0.0, 0.0, 0.0, 0.0, 0.0, 0.0, 0.0, 0.0, 0.0, 0.0, 0.0, 0.0, 0.0, 0.0, 0.0, 0.0, 0.0, 0.0, 0.0, 0.0, 0.0, 0.0, 0.0, 0.0, 0.0, 0.0, 0.0, 0.0, 0.0, 0.0, 0.0, 0.0, 0.0, 0.0, 0.0, 0.0, 0.0, 0.0, 0.0, 0.0, 0.0, 0.0, 0.0, 0.0, 0.0, 0.0, 0.0, 0.0, 0.0, 0.0, 0.0, 0.0, 0.0, 0.0, 0.0, 0.0, 0.0, 0.0, 0.0, 0.0, 0.0, 0.0, 0.0, 0.0, 0.0, 0.0, 0.0, 0.0, 0.0, 0.0, 0.0, 0.0, 0.0, 0.0, 0.0, 0.0, 0.0, 0.0, 0.0, 0.0, 0.0, 0.0, 0.0, 0.0, 0.0, 0.0, 0.0, 0.0, 0.0, 0.0, 0.0, 0.0, 0.0, 0.0, 0.0, 0.0, 0.0, 0.0, 0.0, 0.0, 0.0, 0.0, 0.0, 0.0, 0.0, 0.0, 0.0, 0.0, 0.0, 0.0, 0.0, 0.0, 0.0, 0.0, 0.0, 0.0, 0.0, 0.0, 0.0, 0.0, 0.0, 0.0, 0.0, 0.0, 0.0, 0.0, 0.0, 0.0, 0.0, 0.0, 0.0, 0.0, 0.0, 0.0, 0.0, 0.0, 0.0, 0.0, 0.0, 0.0, 0.0, 0.0, 0.0, 0.0, 0.0, 0.0, 0.0, 0.0, 0.0, 0.0, 0.0, 0.0, 0.0, 0.0, 0.0, 0.0, 0.0, 0.0, 0.0, 0.0, 0.0, 0.0, 0.0, 0.0, 0.0, 0.0, 0.0, 0.0, 0.0, 0.0, 0.0, 0.0, 0.0, 0.0, 0.0, 0.0, 0.0, 0.0, 0.0, 0.0, 0.0, 0.0, 0.0, 0.0, 0.0, 0.0, 0.0, 0.0, 0.0, 0.0, 0.0, 0.0, 0.0, 0.0, 0.0, 0.0, 0.0, 0.0, 0.0, 0.0, 0.0, 0.0, 0.0, 0.0, 0.0, 0.0, 0.0, 0.0, 0.0, 0.0, 0.0, 0.0, 0.0, 0.0, 0.0, 0.0, 0.0, 0.0, 0.0, 0.0, 0.0, 0.0, 0.0, 0.0, 0.0, 0.0, 0.0, 0.0, 0.0, 0.0, 0.0, 0.0, 0.0, 0.0, 0.0, 0.0, 0.0, 0.0, 0.0, 0.0, 0.0, 0.0, 0.0, 0.0, 0.0, 0.0, 0.0, 0.0, 0.0, 0.0, 0.0, 0.0, 0.0, 0.0, 0.0, 0.0, 0.0, 0.0, 0.0, 0.0, 0.0, 0.0, 0.0, 0.0, 0.0, 0.0, 0.0, 0.0, 0.0, 0.0, 0.0, 0.0, 0.0, 0.0, 0.0, 0.0, 0.0, 0.0, 0.0, 0.0, 0.0, 0.0, 0.0, 0.0, 0.0, 0.0, 0.0, 0.0, 0.0, 0.0, 0.0, 0.0, 0.0, 0.0, 0.0, 0.0, 0.0, 0.0, 0.0, 0.0, 0.0, 0.0, 0.0, 0.0, 0.0, 0.0, 0.0, 0.0, 0.0, 0.0, 0.0, 0.0, 0.0, 0.0, 0.0, 0.0, 0.0, 0.0, 0.0, 0.0, 0.0, 0.0, 0.0, 0.0, 0.0, 0.0, 0.0, 0.0, 0.0, 0.0, 0.0, 0.0, 0.0, 0.0, 0.0, 0.0, 0.0, 0.0, 0.0, 0.0, 0.0, 0.0, 0.0, 0.0, 0.0, 0.0, 0.0, 0.0, 0.0, 0.0, 0.0, 0.0, 0.0, 0.0, 0.0, 0.0, 0.0, 0.0, 0.0, 0.0, 0.0, 0.0, 0.0, 0.0, 0.0, 0.0, 0.0, 0.0, 0.0, 0.0, 0.0, 0.0, 0.0, 0.0, 0.0, 0.0, 0.0, 0.0, 0.0, 0.0, 0.0, 0.0, 0.0, 0.0, 0.0, 0.0, 0.0, 0.0, 0.0, 0.0, 0.0, 0.0, 0.0, 0.0, 0.0, 0.0, 0.0, 0.0, 0.0, 0.0, 0.0, 0.0, 0.0, 0.0, 0.0, 0.0, 0.0, 0.0, 0.0, 0.0, 0.0, 0.0, 0.0, 0.0, 0.0, 0.0, 0.0, 0.0, 0.0, 0.0, 0.0, 0.0, 0.0, 0.0, 0.0, 0.0, 0.0, 0.0, 0.0, 0.0, 0.0, 0.0, 0.0, 0.0, 0.0, 0.0, 0.0, 0.0, 0.0, 0.0, 0.0, 0.0, 0.0, 0.0, 0.0, 0.0, 0.0, 0.0, 0.0, 0.0, 0.0, 0.0, 0.0, 0.0, 0.0, 0.0, 0.0, 0.0, 0.0, 0.0, 0.0, 0.0, 0.0, 0.0, 0.0, 0.0, 0.0, 0.0, 0.0, 0.0, 0.0, 0.0, 0.0, 0.0, 0.0, 0.0, 0.0, 0.0, 0.0, 0.0, 0.0, 0.0, 0.0, 0.0, 0.0, 0.0, 0.0, 0.0, 0.0, 0.0, 0.0, 0.0, 0.0, 0.0, 0.0, 0.0, 0.0, 0.0, 0.0, 0.0, 0.0, 0.0, 0.0, 0.0, 0.0, 0.0, 0.0, 0.0, 0.0, 0.0, 0.0, 0.0, 0.0, 0.0, 0.0, 0.0, 0.0, 0.0, 0.0, 0.0, 0.0, 0.0, 0.0, 0.0, 0.0, 0.0, 0.0, 0.0, 0.0, 0.0, 0.0, 0.0, 0.0, 0.0, 0.0, 0.0, 0.0, 0.0, 0.0, 0.0, 0.0, 0.0, 0.0, 0.0, 0.0, 0.0, 0.0, 0.0, 0.0, 0.0, 0.0, 0.0, 0.0, 0.0, 0.0, 0.0, 0.0, 0.0, 0.0, 0.0, 0.0, 0.0, 0.0, 0.0, 0.0, 0.0, 0.0, 0.0, 0.0, 0.0, 0.0, 0.0, 0.0, 0.0, 0.0, 0.0, 0.0, 0.0, 0.0, 0.0, 0.0, 0.0, 0.0, 0.0, 0.0, 0.0, 0.0, 0.0, 0.0, 0.0, 0.0, 0.0, 0.0, 0.0, 0.0, 0.0, 0.0, 0.0, 0.0, 0.0, 0.0, 0.0, 0.0, 0.0, 0.0, 0.0, 0.0, 0.0, 0.0, 0.0, 0.0, 0.0, 0.0, 0.0, 0.0, 0.0, 0.0, 0.0, 0.0, 0.0, 0.0, 0.0, 0.0, 0.0, 0.0, 0.0, 0.0, 0.0, 0.0, 0.0, 0.0, 0.0, 0.0, 0.0, 0.0, 0.0, 0.0, 0.0, 0.0, 0.0, 0.0, 0.0, 0.0, 0.0, 0.0, 0.0, 0.0, 0.0, 0.0, 0.0, 0.0, 0.0, 0.0, 0.0, 0.0, 0.0, 0.0, 0.0, 0.0, 0.0, 0.0, 0.0, 0.0, 0.0, 0.0, 0.0, 0.0, 0.0, 0.0, 0.0, 0.0, 0.0, 0.0, 0.0, 0.0, 0.0, 0.0, 0.0, 0.0, 0.0, 0.0, 0.0, 0.0, 0.0, 0.0, 0.0, 0.0, 0.0, 0.0, 0.0, 0.0, 0.0, 0.0, 0.0, 0.0, 0.0, 0.0, 0.0, 0.0, 0.0, 0.0, 0.0, 0.0, 0.0, 0.0, 0.0, 0.0, 0.0, 0.0, 0.0, 0.0, 0.0, 0.0, 0.0, 0.0, 0.0, 0.0, 0.0, 0.0, 0.0, 0.0, 0.0, 0.0, 0.0, 0.0, 0.0, 0.0, 0.0, 0.0, 0.0, 0.0, 0.0, 0.0, 0.0, 0.0, 0.0, 0.0, 0.0, 0.0, 0.0, 0.0, 0.0, 0.0, 0.0, 0.0, 0.0, 0.0, 0.0, 0.0, 0.0, 0.0, 0.0, 0.0, 0.0, 0.0, 0.0, 0.0, 0.0, 0.0, 0.0, 0.0, 0.0, 0.0, 0.0, 0.0, 0.0, 0.0, 0.0, 0.0, 0.0, 0.0, 0.0, 0.0, 0.0, 0.0, 0.0, 0.0, 0.0, 0.0, 0.0, 0.0, 0.0, 0.0, 0.0, 0.0, 0.0, 0.0, 0.0, 0.0, 0.0, 0.0, 0.0, 0.0, 0.0, 0.0, 0.0, 0.0, 0.0, 0.0, 0.0, 0.0, 0.0, 0.0, 0.0, 0.0, 0.0, 0.0, 0.0, 0.0, 0.0, 0.0, 0.0, 0.0, 0.0, 0.0, 0.0, 0.0, 0.0, 0.0, 0.0, 0.0, 0.0, 0.0, 0.0, 0.0, 0.0, 0.0, 0.0, 0.0, 0.0, 0.0, 0.0, 0.0, 0.0, 0.0, 0.0, 0.0, 0.0, 0.0, 0.0, 0.0, 0.0, 0.0, 0.0, 0.0, 0.0, 0.0, 0.0, 0.0, 0.0, 0.0, 0.0, 0.0, 0.0, 0.0, 0.0, 0.0, 0.0, 0.0, 0.0, 0.0, 0.0, 0.0, 0.0, 0.0, 0.0, 0.0, 0.0, 0.0, 0.0, 0.0, 0.0, 0.0, 0.0, 0.0, 0.0, 0.0, 0.0, 0.0, 0.0, 0.0, 0.0, 0.0, 0.0, 0.0, 0.0, 0.0, 0.0, 0.0, 0.0, 0.0, 0.0, 0.0, 0.0, 0.0, 0.0, 0.0, 0.0, 0.0, 0.0, 0.0, 0.0, 0.0, 0.0, 0.0, 0.0, 0.0, 0.0, 0.0, 0.0, 0.0, 0.0, 0.0, 0.0, 0.0, 0.0, 0.0, 0.0, 0.0, 0.0, 0.0, 0.0, 0.0, 0.0, 0.0, 0.0, 0.0, 0.0, 0.0, 0.0, 0.0, 0.0, 0.0, 0.0, 0.0, 0.0, 0.0, 0.0, 0.0, 0.0, 0.0, 0.0, 0.0, 0.0, 0.0, 0.0, 0.0, 0.0, 0.0, 0.0, 0.0, 0.0, 0.0, 0.0, 0.0, 0.0, 0.0, 0.0, 0.0, 0.0, 0.0, 0.0, 0.0, 0.0, 0.0, 0.0, 0.0, 0.0, 0.0, 0.0, 0.0, 0.0, 0.0, 0.0, 0.0, 0.0, 0.0, 0.0, 0.0, 0.0, 0.0, 0.0, 0.0, 0.0, 0.0, 0.0, 0.0, 0.0, 0.0, 0.0, 0.0, 0.0, 0.0, 0.0, 0.0, 0.0, 0.0, 0.0, 0.0, 0.0, 0.0, 0.0, 0.0, 0.0, 0.0, 0.0, 0.0, 0.0, 0.0, 0.0, 0.0, 0.0, 0.0, 0.0, 0.0, 0.0, 0.0, 0.0, 0.0, 0.0, 0.0, 0.0, 0.0, 0.0, 0.0, 0.0, 0.0, 0.0, 0.0, 0.0, 0.0, 0.0, 0.0, 0.0, 0.0, 0.0, 0.0, 0.0, 0.0, 0.0, 0.0, 0.0, 0.0, 0.0, 0.0, 0.0, 0.0, 0.0, 0.0, 0.0, 0.0, 0.0, 0.0, 0.0, 0.0, 0.0, 0.0, 0.0, 0.0, 0.0, 0.0, 0.0, 0.0, 0.0, 0.0, 0.0, 0.0, 0.0, 0.0, 0.0, 0.0, 0.0, 0.0, 0.0, 0.0, 0.0, 0.0, 0.0, 0.0, 0.0, 0.0, 0.0, 0.0, 0.0, 0.0, 0.0, 0.0, 0.0, 0.0, 0.0, 0.0, 0.0, 0.0, 0.0, 0.0, 0.0, 0.0, 0.0, 0.0, 0.0, 0.0, 0.0, 0.0, 0.0, 0.0, 0.0, 0.0, 0.0, 0.0, 0.0, 0.0, 0.0, 0.0, 0.0, 0.0, 0.0, 0.0, 0.0, 0.0, 0.0, 0.0, 0.0, 0.0, 0.0, 0.0, 0.0, 0.0, 0.0, 0.0, 0.0, 0.0, 0.0, 0.0, 0.0, 0.0, 0.0, 0.0, 0.0, 0.0, 0.0, 0.0, 0.0, 0.0, 0.0, 0.0, 0.0, 0.0, 0.0, 0.0, 0.0, 0.0, 0.0, 0.0, 0.0, 0.0, 0.0, 0.0, 0.0, 0.0, 0.0, 0.0, 0.0, 0.0, 0.0, 0.0, 0.0, 0.0, 0.0, 0.0, 0.0, 0.0, 0.0, 0.0, 0.0, 0.0, 0.0, 0.0, 0.0, 0.0, 0.0, 0.0, 0.0, 0.0, 0.0, 0.0, 0.0, 0.0, 0.0, 0.0, 0.0, 0.0, 0.0, 0.0, 0.0, 0.0, 0.0, 0.0, 0.0, 0.0, 0.0, 0.0, 0.0, 0.0, 0.0, 0.0, 0.0, 0.0, 0.0, 0.0, 0.0, 0.0, 0.0, 0.0, 0.0, 0.0, 0.0, 0.0, 0.0, 0.0, 0.0, 0.0, 0.0, 0.0, 0.0, 0.0, 0.0, 0.0, 0.0, 0.0, 0.0, 0.0, 0.0, 0.0, 0.0, 0.0, 0.0, 0.0, 0.0, 0.0, 0.0, 0.0, 0.0, 0.0, 0.0, 0.0, 0.0, 0.0, 0.0, 0.0, 0.0, 0.0, 0.0, 0.0, 0.0, 0.0, 0.0, 0.0, 0.0, 0.0, 0.0, 0.0, 0.0, 0.0, 0.0, 0.0, 0.0, 0.0, 0.0, 0.0, 0.0, 0.0, 0.0, 0.0, 0.0, 0.0, 0.0, 0.0, 0.0, 0.0, 0.0, 0.0, 0.0, 0.0, 0.0, 0.0, 0.0, 0.0, 0.0, 0.0, 0.0, 0.0, 0.0, 0.0, 0.0, 0.0, 0.0, 0.0, 0.0, 0.0, 0.0, 0.0, 0.0, 0.0, 0.0, 0.0, 0.0, 0.0, 0.0, 0.0, 0.0, 0.0, 0.0, 0.0, 0.0, 0.0, 0.0, 0.0, 0.0, 0.0, 0.0, 0.0, 0.0, 0.0, 0.0, 0.0, 0.0, 0.0, 0.0, 0.0, 0.0, 0.0, 0.0, 0.0, 0.0, 0.0, 0.0, 0.0, 0.0, 0.0, 0.0, 0.0, 0.0, 0.0, 0.0, 0.0, 0.0, 0.0, 0.0, 0.0, 0.0, 0.0, 0.0, 0.0, 0.0, 0.0, 0.0, 0.0, 0.0, 0.0, 0.0, 0.0, 0.0, 0.0, 0.0, 0.0, 0.0, 0.0, 0.0, 0.0, 0.0, 0.0, 0.0, 0.0, 0.0, 0.0, 0.0, 0.0, 0.0, 0.0, 0.0, 0.0, 0.0, 0.0, 0.0, 0.0, 0.0, 0.0, 0.0, 0.0, 0.0, 0.0, 0.0, 0.0, 0.0, 0.0, 0.0, 0.0, 0.0, 0.0, 0.0, 0.0, 0.0, 0.0, 0.0, 0.0, 0.0, 0.0, 0.0, 0.0, 0.0, 0.0, 0.0, 0.0, 0.0, 0.0, 0.0, 0.0, 0.0, 0.0, 0.0, 0.0, 0.0, 0.0, 0.0, 0.0, 0.0, 0.0, 0.0, 0.0, 0.0, 0.0, 0.0, 0.0, 0.0, 0.0, 0.0, 0.0, 0.0, 0.0, 0.0, 0.0, 0.0, 0.0, 0.0, 0.0, 0.0, 0.0, 0.0, 0.0, 0.0, 0.0, 0.0, 0.0, 0.0, 0.0, 0.0, 0.0, 0.0, 0.0, 0.0, 0.0, 0.0, 0.0, 0.0, 0.0, 0.0, 0.0, 0.0, 0.0, 0.0, 0.0, 0.0, 0.0, 0.0, 0.0, 0.0, 0.0, 0.0, 0.0, 0.0, 0.0, 0.0, 0.0, 0.0, 0.0, 0.0, 0.0, 0.0, 0.0, 0.0, 0.0, 0.0, 0.0, 0.0, 0.0, 0.0, 0.0, 0.0, 0.0, 0.0, 0.0, 0.0, 0.0, 0.0, 0.0, 0.0, 0.0, 0.0, 0.0, 0.0, 0.0, 0.0, 0.0, 0.0, 0.0, 0.0, 0.0, 0.0, 0.0, 0.0, 0.0, 0.0, 0.0, 0.0, 0.0, 0.0, 0.0, 0.0, 0.0, 0.0, 0.0, 0.0, 0.0, 0.0, 0.0, 0.0, 0.0, 0.0, 0.0, 0.0, 0.0, 0.0, 0.0, 0.0, 0.0, 0.0, 0.0, 0.0, 0.0, 0.0, 0.0, 0.0, 0.0, 0.0, 0.0, 0.0, 0.0, 0.0, 0.0, 0.0, 0.0, 0.0, 0.0, 0.0, 0.0, 0.0, 0.0, 0.0, 0.0, 0.0, 0.0, 0.0, 0.0, 0.0, 0.0, 0.0, 0.0, 0.0, 0.0, 0.0, 0.0, 0.0, 0.0, 0.0, 0.0, 0.0, 0.0, 0.0, 0.0, 0.0, 0.0, 0.0, 0.0, 0.0, 0.0, 0.0, 0.0, 0.0, 0.0, 0.0, 0.0, 0.0, 0.0, 0.0, 0.0, 0.0, 0.0, 0.0, 0.0, 0.0, 0.0, 0.0, 0.0, 0.0, 0.0, 0.0, 0.0, 0.0, 0.0, 0.0, 0.0, 0.0, 0.0, 0.0, 0.0, 0.0, 0.0, 0.0, 0.0, 0.0, 0.0, 0.0, 0.0, 0.0, 0.0, 0.0, 0.0, 0.0, 0.0, 0.0, 0.0, 0.0, 0.0, 0.0, 0.0, 0.0, 0.0, 0.0, 0.0, 0.0, 0.0, 0.0, 0.0, 0.0, 0.0, 0.0, 0.0, 0.0, 0.0, 0.0, 0.0, 0.0, 0.0, 0.0, 0.0, 0.0, 0.0, 0.0, 0.0, 0.0, 0.0, 0.0, 0.0, 0.0, 0.0, 0.0, 0.0, 0.0, 0.0, 0.0, 0.0, 0.0, 0.0, 0.0, 0.0, 0.0, 0.0, 0.0, 0.0, 0.0, 0.0, 0.0, 0.0, 0.0, 0.0, 0.0, 0.0, 0.0, 0.0, 0.0, 0.0, 0.0, 0.0, 0.0, 0.0, 0.0, 0.0, 0.0, 0.0, 0.0, 0.0, 0.0, 0.0, 0.0, 0.0, 0.0, 0.0, 0.0, 0.0, 0.0, 0.0, 0.0, 0.0, 0.0, 0.0, 0.0, 0.0, 0.0, 0.0, 0.0, 0.0, 0.0, 0.0, 0.0, 0.0, 0.0, 0.0, 0.0, 0.0, 0.0, 0.0, 0.0, 0.0, 0.0, 0.0, 0.0, 0.0, 0.0, 0.0, 0.0, 0.0, 0.0, 0.0, 0.0, 0.0, 0.0, 0.0, 0.0, 0.0, 0.0, 0.0, 0.0, 0.0, 0.0, 0.0, 0.0, 0.0, 0.0, 0.0, 0.0, 0.0, 0.0, 0.0, 0.0, 0.0, 0.0, 0.0, 0.0, 0.0, 0.0, 0.0, 0.0, 0.0, 0.0, 0.0, 0.0, 0.0, 0.0, 0.0, 0.0, 0.0, 0.0, 0.0, 0.0, 0.0, 0.0, 0.0, 0.0, 0.0, 0.0, 0.0, 0.0, 0.0, 0.0, 0.0, 0.0, 0.0, 0.0, 0.0, 0.0, 0.0, 0.0, 0.0, 0.0, 0.0, 0.0, 0.0, 0.0, 0.0, 0.0, 0.0, 0.0, 0.0, 0.0, 0.0, 0.0, 0.0, 0.0, 0.0, 0.0, 0.0, 0.0, 0.0, 0.0, 0.0, 0.0, 0.0, 0.0, 0.0, 0.0, 0.0, 0.0, 0.0, 0.0, 0.0, 0.0, 0.0, 0.0, 0.0, 0.0, 0.0, 0.0, 0.0, 0.0, 0.0, 0.0, 0.0, 0.0, 0.0, 0.0, 0.0, 0.0, 0.0, 0.0, 0.0, 0.0, 0.0, 0.0, 0.0, 0.0, 0.0, 0.0, 0.0, 0.0, 0.0, 0.0, 0.0, 0.0, 0.0, 0.0, 0.0, 0.0, 0.0, 0.0, 0.0, 0.0, 0.0, 0.0, 0.0, 0.0, 0.0, 0.0, 0.0, 0.0, 0.0, 0.0, 0.0, 0.0, 0.0, 0.0, 0.0, 0.0, 0.0, 0.0, 0.0, 0.0, 0.0, 0.0, 0.0, 0.0, 0.0, 0.0, 0.0, 0.0, 0.0, 0.0, 0.0, 0.0, 0.0, 0.0, 0.0, 0.0, 0.0, 0.0, 0.0, 0.0, 0.0, 0.0, 0.0, 0.0, 0.0, 0.0, 0.0, 0.0, 0.0, 0.0, 0.0, 0.0, 0.0, 0.0, 0.0, 0.0, 0.0, 0.0, 0.0, 0.0, 0.0, 0.0, 0.0, 0.0, 0.0, 0.0, 0.0, 0.0, 0.0, 0.0, 0.0, 0.0, 0.0, 0.0, 0.0, 0.0, 0.0, 0.0, 0.0, 0.0, 0.0, 0.0, 0.0, 0.0, 0.0, 0.0, 0.0, 0.0, 0.0, 0.0, 0.0, 0.0, 0.0, 0.0, 0.0, 0.0, 0.0, 0.0, 0.0, 0.0, 0.0, 0.0, 0.0, 0.0, 0.0, 0.0, 0.0, 0.0, 0.0, 0.0, 0.0, 0.0, 0.0, 0.0, 0.0, 0.0, 0.0, 0.0, 0.0, 0.0, 0.0, 0.0, 0.0, 0.0, 0.0, 0.0, 0.0, 0.0, 0.0, 0.0, 0.0, 0.0, 0.0, 0.0, 0.0, 0.0, 0.0, 0.0, 0.0, 0.0, 0.0, 0.0, 0.0, 0.0, 0.0, 0.0, 0.0, 0.0, 0.0, 0.0, 0.0, 0.0, 0.0, 0.0, 0.0, 0.0, 0.0, 0.0, 0.0, 0.0, 0.0, 0.0, 0.0, 0.0, 0.0, 0.0, 0.0, 0.0, 0.0, 0.0, 0.0, 0.0, 0.0, 0.0, 0.0, 0.0, 0.0, 0.0, 0.0, 0.0, 0.0, 0.0, 0.0, 0.0, 0.0, 0.0, 0.0, 0.0, 0.0, 0.0, 0.0, 0.0, 0.0, 0.0, 0.0, 0.0, 0.0, 0.0, 0.0, 0.0, 0.0, 0.0, 0.0, 0.0, 0.0, 0.0, 0.0, 0.0, 0.0, 0.0, 0.0, 0.0, 0.0, 0.0, 0.0, 0.0, 0.0, 0.0, 0.0, 0.0, 0.0, 0.0, 0.0, 0.0, 0.0, 0.0, 0.0, 0.0, 0.0, 0.0, 0.0, 0.0, 0.0, 0.0, 0.0, 0.0, 0.0, 0.0, 0.0, 0.0, 0.0, 0.0, 0.0, 0.0, 0.0, 0.0, 0.0, 0.0, 0.0, 0.0, 0.0, 0.0, 0.0, 0.0, 0.0, 0.0, 0.0, 0.0, 0.0, 0.0, 0.0, 0.0, 0.0, 0.0, 0.0, 0.0, 0.0, 0.0, 0.0, 0.0, 0.0, 0.0, 0.0, 0.0, 0.0, 0.0, 0.0, 0.0, 0.0, 0.0, 0.0, 0.0, 0.0, 0.0, 0.0, 0.0, 0.0, 0.0, 0.0, 0.0, 0.0, 0.0, 0.0, 0.0, 0.0, 0.0, 0.0, 0.0, 0.0, 0.0, 0.0, 0.0, 0.0, 0.0, 0.0, 0.0, 0.0, 0.0, 0.0, 0.0, 0.0, 0.0, 0.0, 0.0, 0.0, 0.0, 0.0, 0.0, 0.0, 0.0, 0.0, 0.0, 0.0, 0.0, 0.0, 0.0, 0.0, 0.0, 0.0, 0.0, 0.0, 0.0, 0.0, 0.0, 0.0, 0.0, 0.0, 0.0, 0.0, 0.0, 0.0, 0.0, 0.0, 0.0, 0.0, 0.0, 0.0, 0.0, 0.0, 0.0, 0.0, 0.0, 0.0, 0.0, 0.0, 0.0, 0.0, 0.0, 0.0, 0.0, 0.0, 0.0, 0.0, 0.0, 0.0, 0.0, 0.0, 0.0, 0.0, 0.0, 0.0, 0.0, 0.0, 0.0, 0.0, 0.0, 0.0, 0.0, 0.0, 0.0, 0.0, 0.0, 0.0, 0.0, 0.0, 0.0, 0.0, 0.0, 0.0, 0.0, 0.0, 0.0, 0.0, 0.0, 0.0, 0.0, 0.0, 0.0, 0.0, 0.0, 0.0, 0.0, 0.0, 0.0, 0.0, 0.0, 0.0, 0.0, 0.0, 0.0, 0.0, 0.0, 0.0, 0.0, 0.0, 0.0, 0.0, 0.0, 0.0, 0.0, 0.0, 0.0, 0.0, 0.0, 0.0, 0.0, 0.0, 0.0, 0.0, 0.0, 0.0, 0.0, 0.0, 0.0, 0.0, 0.0, 0.0, 0.0, 0.0, 0.0, 0.0, 0.0, 0.0, 0.0, 0.0, 0.0, 0.0, 0.0, 0.0, 0.0, 0.0, 0.0, 0.0, 0.0, 0.0, 0.0, 0.0, 0.0, 0.0, 0.0, 0.0, 0.0, 0.0, 0.0, 0.0, 0.0, 0.0, 0.0, 0.0, 0.0, 0.0, 0.0, 0.0, 0.0, 0.0, 0.0, 0.0, 0.0, 0.0, 0.0, 0.0, 0.0, 0.0, 0.0, 0.0, 0.0, 0.0, 0.0, 0.0, 0.0, 0.0, 0.0, 0.0, 0.0, 0.0, 0.0, 0.0, 0.0, 0.0, 0.0, 0.0, 0.0, 0.0, 0.0, 0.0, 0.0, 0.0, 0.0, 0.0, 0.0, 0.0, 0.0, 0.0, 0.0, 0.0, 0.0, 0.0, 0.0, 0.0, 0.0, 0.0, 0.0, 0.0, 0.0, 0.0, 0.0, 0.0, 0.0, 0.0, 0.0, 0.0, 0.0, 0.0, 0.0, 0.0, 0.0, 0.0, 0.0, 0.0, 0.0, 0.0, 0.0, 0.0, 0.0, 0.0, 0.0, 0.0, 0.0, 0.0, 0.0, 0.0, 0.0, 0.0, 0.0, 0.0, 0.0, 0.0, 0.0, 0.0, 0.0, 0.0, 0.0, 0.0, 0.0, 0.0, 0.0, 0.0, 0.0, 0.0, 0.0, 0.0, 0.0, 0.0, 0.0, 0.0, 0.0, 0.0, 0.0, 0.0, 0.0, 0.0, 0.0, 0.0, 0.0, 0.0, 0.0, 0.0, 0.0, 0.0, 0.0, 0.0, 0.0, 0.0, 0.0, 0.0, 0.0, 0.0, 0.0, 0.0, 0.0, 0.0, 0.0, 0.0, 0.0, 0.0, 0.0, 0.0, 0.0, 0.0, 0.0, 0.0, 0.0, 0.0, 0.0, 0.0, 0.0, 0.0, 0.0, 0.0, 0.0, 0.0, 0.0, 0.0, 0.0, 0.0, 0.0, 0.0, 0.0, 0.0, 0.0, 0.0, 0.0, 0.0, 0.0, 0.0, 0.0, 0.0, 0.0, 0.0, 0.0, 0.0, 0.0, 0.0, 0.0, 0.0, 0.0, 0.0, 0.0, 0.0, 0.0, 0.0, 0.0, 0.0, 0.0, 0.0, 0.0, 0.0, 0.0, 0.0, 0.0, 0.0, 0.0, 0.0, 0.0, 0.0, 0.0, 0.0, 0.0, 0.0, 0.0, 0.0, 0.0, 0.0, 0.0, 0.0, 0.0, 0.0, 0.0, 0.0, 0.0, 0.0, 0.0, 0.0, 0.0, 0.0, 0.0, 0.0, 0.0, 0.0, 0.0, 0.0, 0.0, 0.0, 0.0, 0.0, 0.0, 0.0, 0.0, 0.0, 0.0, 0.0, 0.0, 0.0, 0.0, 0.0, 0.0, 0.0, 0.0, 0.0, 0.0, 0.0, 0.0, 0.0, 0.0, 0.0, 0.0, 0.0, 0.0, 0.0, 0.0, 0.0, 0.0, 0.0, 0.0, 0.0, 0.0, 0.0, 0.0, 0.0, 0.0, 0.0, 0.0, 0.0, 0.0, 0.0, 0.0, 0.0, 0.0, 0.0, 0.0, 0.0, 0.0, 0.0, 0.0, 0.0, 0.0, 0.0, 0.0, 0.0, 0.0, 0.0, 0.0, 0.0, 0.0, 0.0, 0.0, 0.0, 0.0, 0.0, 0.0, 0.0, 0.0, 0.0, 0.0, 0.0, 0.0, 0.0, 0.0, 0.0, 0.0, 0.0, 0.0, 0.0, 0.0, 0.0, 0.0, 0.0, 0.0, 0.0, 0.0, 0.0, 0.0, 0.0, 0.0, 0.0, 0.0, 0.0, 0.0, 0.0, 0.0, 0.0, 0.0, 0.0, 0.0, 0.0, 0.0, 0.0, 0.0, 0.0, 0.0, 0.0, 0.0, 0.0, 0.0, 0.0, 0.0, 0.0, 0.0, 0.0, 0.0, 0.0, 0.0, 0.0, 0.0, 0.0, 0.0, 0.0, 0.0, 0.0, 0.0, 0.0, 0.0, 0.0, 0.0, 0.0, 0.0, 0.0, 0.0, 0.0, 0.0, 0.0, 0.0, 0.0, 0.0, 0.0, 0.0, 0.0, 0.0, 0.0, 0.0, 0.0, 0.0, 0.0, 0.0, 0.0, 0.0, 0.0, 0.0, 0.0, 0.0, 0.0, 0.0, 0.0, 0.0, 0.0, 0.0, 0.0, 0.0, 0.0, 0.0, 0.0, 0.0, 0.0, 0.0, 0.0, 0.0, 0.0, 0.0, 0.0, 0.0, 0.0, 0.0, 0.0, 0.0, 0.0, 0.0, 0.0, 0.0, 0.0, 0.0, 0.0, 0.0, 0.0, 0.0, 0.0, 0.0, 0.0, 0.0, 0.0, 0.0, 0.0, 0.0, 0.0, 0.0, 0.0, 0.0, 0.0, 0.0, 0.0, 0.0, 0.0, 0.0, 0.0, 0.0, 0.0, 0.0, 0.0, 0.0, 0.0, 0.0, 0.0, 0.0, 0.0, 0.0, 0.0, 0.0, 0.0, 0.0, 0.0, 0.0, 0.0, 0.0, 0.0, 0.0, 0.0, 0.0, 0.0, 0.0, 0.0, 0.0, 0.0, 0.0, 0.0, 0.0, 0.0, 0.0, 0.0, 0.0, 0.0, 0.0, 0.0, 0.0, 0.0, 0.0, 0.0, 0.0, 0.0, 0.0, 0.0, 0.0, 0.0, 0.0, 0.0, 0.0, 0.0, 0.0, 0.0, 0.0, 0.0, 0.0, 0.0, 0.0, 0.0, 0.0, 0.0, 0.0, 0.0, 0.0, 0.0, 0.0, 0.0, 0.0, 0.0, 0.0, 0.0, 0.0, 0.0, 0.0, 0.0, 0.0, 0.0, 0.0, 0.0, 0.0, 0.0, 0.0, 0.0, 0.0, 0.0, 0.0, 0.0, 0.0, 0.0, 0.0, 0.0, 0.0, 0.0, 0.0, 0.0, 0.0, 0.0, 0.0, 0.0, 0.0, 0.0, 0.0, 0.0, 0.0, 0.0, 0.0, 0.0, 0.0, 0.0, 0.0, 0.0, 0.0, 0.0, 0.0, 0.0, 0.0, 0.0, 0.0, 0.0, 0.0, 0.0, 0.0, 0.0, 0.0, 0.0, 0.0, 0.0, 0.0, 0.0, 0.0, 0.0, 0.0, 0.0, 0.0, 0.0, 0.0, 0.0, 0.0, 0.0, 0.0, 0.0, 0.0, 0.0, 0.0, 0.0, 0.0, 0.0, 0.0, 0.0, 0.0, 0.0, 0.0, 0.0, 0.0, 0.0, 0.0, 0.0, 0.0, 0.0, 0.0, 0.0, 0.0, 0.0, 0.0, 0.0, 0.0, 0.0, 0.0, 0.0, 0.0, 0.0, 0.0, 0.0, 0.0, 0.0, 0.0, 0.0, 0.0, 0.0, 0.0, 0.0, 0.0, 0.0, 0.0, 0.0, 0.0, 0.0, 0.0, 0.0, 0.0, 0.0, 0.0, 0.0, 0.0, 0.0, 0.0, 0.0, 0.0, 0.0, 0.0, 0.0, 0.0, 0.0, 0.0, 0.0, 0.0, 0.0, 0.0, 0.0, 0.0, 0.0, 0.0, 0.0, 0.0, 0.0, 0.0, 0.0, 0.0, 0.0, 0.0, 0.0, 0.0, 0.0, 0.0, 0.0, 0.0, 0.0, 0.0, 0.0, 0.0, 0.0, 0.0, 0.0, 0.0, 0.0, 0.0, 0.0, 0.0, 0.0, 0.0, 0.0, 0.0, 0.0, 0.0, 0.0, 0.0, 0.0, 0.0, 0.0, 0.0, 0.0, 0.0, 0.0, 0.0, 0.0, 0.0, 0.0, 0.0, 0.0, 0.0, 0.0, 0.0, 0.0, 0.0, 0.0, 0.0, 0.0, 0.0, 0.0, 0.0, 0.0, 0.0, 0.0, 0.0, 0.0, 0.0, 0.0, 0.0, 0.0, 0.0, 0.0, 0.0, 0.0, 0.0, 0.0, 0.0, 0.0, 0.0, 0.0, 0.0, 0.0, 0.0, 0.0, 0.0, 0.0, 0.0, 0.0, 0.0, 0.0, 0.0, 0.0, 0.0, 0.0, 0.0, 0.0, 0.0, 0.0, 0.0, 0.0, 0.0, 0.0, 0.0, 0.0, 0.0, 0.0, 0.0, 0.0, 0.0, 0.0, 0.0, 0.0, 0.0, 0.0, 0.0, 0.0, 0.0, 0.0, 0.0, 0.0, 0.0, 0.0, 0.0, 0.0, 0.0, 0.0, 0.0, 0.0, 0.0, 0.0, 0.0, 0.0, 0.0, 0.0, 0.0, 0.0, 0.0, 0.0, 0.0, 0.0, 0.0, 0.0, 0.0, 0.0, 0.0, 0.0, 0.0, 0.0, 0.0, 0.0, 0.0, 0.0, 0.0, 0.0, 0.0, 0.0, 0.0, 0.0, 0.0, 0.0, 0.0, 0.0, 0.0, 0.0, 0.0, 0.0, 0.0, 0.0, 0.0, 0.0, 0.0, 0.0, 0.0, 0.0, 0.0, 0.0, 0.0, 0.0, 0.0, 0.0, 0.0, 0.0, 0.0, 0.0, 0.0, 2.358, -0.2543, 2.262, -0.979, 2.262, 0.4704, 1.982, -1.654, 2.262, 0.4704, 2.262, -0.979, 1.982, 1.146, 2.262, 0.4704, 1.982, -1.654, 1.537, 1.726, 1.982, 1.146, 1.982, -1.654, 1.537, -2.234, 1.537, 1.726, 1.982, -1.654, 0.9575, -2.679, 1.537, 1.726, 1.537, -2.234, 0.9575, 2.171, 1.537, 1.726, 0.9575, -2.679, 0.2822, -2.959, 0.9575, 2.171, 0.9575, -2.679, 0.2822, 2.45, 0.9575, 2.171, 0.2822, -2.959, -0.4425, -3.054, 0.2822, 2.45, 0.2822, -2.959, -0.4425, 2.546, 0.2822, 2.45, -0.4425, -3.054, -1.167, -2.959, -0.4425, 2.546, -0.4425, -3.054, -1.167, 2.45, -0.4425, 2.546, -1.167, -2.959, -1.842, -2.679, -1.167, 2.45, -1.167, -2.959, -1.842, 2.171, -1.167, 2.45, -1.842, -2.679, -2.422, -2.234, -1.842, 2.171, -1.842, -2.679, -2.422, 1.726, -1.842, 2.171, -2.422, -2.234, -2.867, -1.654, -2.422, 1.726, -2.422, -2.234, -2.867, 1.146, -2.422, 1.726, -2.867, -1.654, -3.147, -0.979, -2.867, 1.146, -2.867, -1.654, -3.147, 0.4704, -2.867, 1.146, -3.147, -0.979, -3.243, -0.2543, -3.147, 0.4704, -3.147, -0.979, 4.101, 0.0, 0.0, 4.126, 0.0, 0.0, 0.0, 4.126, 4.101, 0.0, 4.101, 4.126, 0.0, 0.0, 0.0, 4.126, 4.101, 0.0, 4.101, 4.126, 4.101, 0.0, 0.0, 4.126, -0.0017, 0.0017, 0.0, 0.0, 0.0, 0.0017, 0.0, 0.0, -0.0017, 0.0017, -0.0017, 0.0, 0.0, 0.0, 0.0, 0.0, 0.0, 0.0, 0.0, 0.0, 0.0, 0.0, 0.0, 0.0, 0.0017, 0.0, 0.0, 0.0001, 0.0, 0.0, 0.0, 0.0001, 0.0017, 0.0, 0.0017, 0.0001, 0.0, 0.0, 0.0, 0.0, 0.0, 0.0, 0.0, 0.0, 0.0, 0.0, 0.0, 0.0, 0.0, 0.0001, -0.0017, 0.0, 0.0, 0.0, -0.0017, 0.0, 0.0, 0.0001, -0.0017, 0.0001, 0.0, 0.0, 0.0, 0.0, 0.0, 0.0, 0.0, 0.0, 0.0, 0.0, 0.0, 0.0, -0.0017, 0.0001, 0.0, 0.0, 0.0, 0.0001, 0.0, 0.0, -0.0017, 0.0001, -0.0017, 0.0, 0.0, 0.0, 0.0, 0.0, 0.0, 0.0, 0.0, 0.0, 0.0, 0.0, 0.0, 0.0, 0.0017, 0.0001, 0.0, 0.0, 0.0017, 0.0, 0.0, 0.0, 0.0017, 0.0001, 0.0, 0.0001, 0.0, 0.0, 0.0, 0.0, 0.0, 0.0, 0.0, 0.0, 0.0, 0.0, 0.0, 0.0])
me_platform.materials.append(mat_translucent_resin_crush_gray__translucent_resin_crush_gray_jp)
me_platform.materials.append(mat_color_a01)
me_platform.materials.append(mat_metal_steel_textured_white_1_metal_steel_textured_white_jpg)
me_platform.materials.append(mat_translucent_glass_corrugated__translucent_glass_corrugated_jp)
me_platform.materials.append(mat_metal_panel__metal_panel_jpg)
me_platform.materials.append(mat_default_material)
me_platform.use_remesh_preserve_volume = False
me_platform.use_remesh_preserve_attributes = False
me_platform.use_mirror_vertex_groups = False
me_platform.update()

# ---- objects
ob_mesh = bpy.data.objects.new('Mesh', me_platform)
ob_lamp = bpy.data.objects.new('Lamp', light_lamp)
ob_camera = bpy.data.objects.new('Camera', cam_camera)

# ---- transforms, parenting, visibility, modifiers, constraints
ob_mesh.location = (0.0, 0.0, 0.0)
ob_mesh.rotation_euler = (1.571, -0.0, 0.0)
ob_mesh.lineart.crease_threshold = 0.0
ob_lamp.location = (4.076, 1.005, 5.904)
ob_lamp.rotation_euler = (0.6503, 0.05522, 1.866)
ob_lamp.lock_rotations_4d = False
ob_lamp.empty_display_type = 'ARROWS'
ob_lamp.color = (0.0, 0.0, 0.0, 0.0)
ob_lamp.lineart.crease_threshold = 0.0
ob_camera.location = (7.481, -6.508, 5.344)
ob_camera.rotation_euler = (1.109, 0.01082, 0.8149)
ob_camera.lock_rotations_4d = False
ob_camera.empty_display_type = 'ARROWS'
ob_camera.color = (0.0, 0.0, 0.0, 0.0)
ob_camera.display_type = 'WIRE'
ob_camera.lineart.crease_threshold = 0.0

# ---- collection membership
col_collection_1.objects.link(ob_mesh)
col_collection_1.objects.link(ob_lamp)
col_collection_1.objects.link(ob_camera)

# ---- scene / render settings (as saved in the file)
scene.camera = ob_camera
scene.frame_start = 1; scene.frame_end = 250; scene.frame_set(1)
scene.render.engine = 'BLENDER_EEVEE_NEXT'
scene.render.image_settings.color_mode = 'RGB'
scene.render.image_settings.compression = 90
scene.render.resolution_percentage = 50
scene.render.dither_intensity = 0.0
scene.render.bake_margin = 2
scene.render.bake_bias = 0.0
scene.cycles.use_denoising = False
scene.cycles.samples = 10
scene.cycles.sampling_pattern = 'TABULATED_SOBOL'
scene.cycles.light_sampling_threshold = 0.0
scene.cycles.use_adaptive_sampling = False
scene.cycles.use_light_tree = False
scene.cycles.blur_glossy = 0.0
scene.cycles.volume_bounces = 1
scene.cycles.pixel_filter_type = 'GAUSSIAN'
scene.cycles.sample_clamp_indirect = 0.0
scene.view_settings.view_transform = 'Standard'
bpy.context.view_layer.update()
